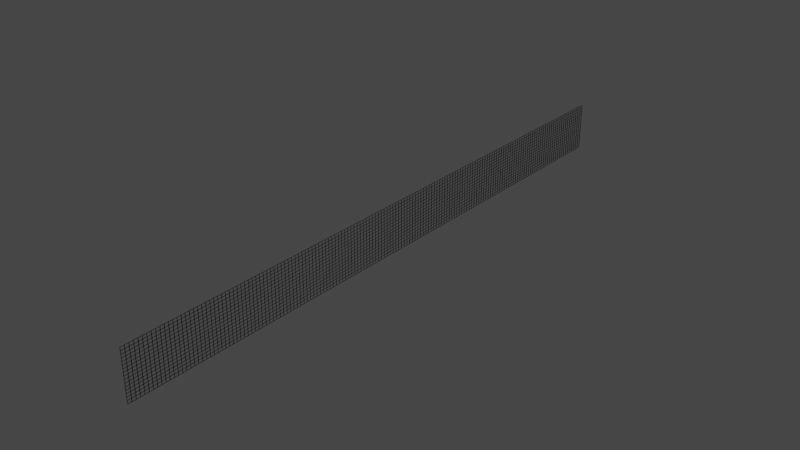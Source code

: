 # Source: tennisNet.blend  (saved by Blender 3.4.6; exported with 4.5.12 LTS)
import bpy
from mathutils import Matrix  # noqa: F401  (used for matrix-valued properties, if any)

bpy.ops.wm.read_factory_settings(use_empty=True)
scene = bpy.context.scene
scene.name = 'Scene'

# ---- collections
col_collection = bpy.data.collections.new('Collection'); scene.collection.children.link(col_collection)

# ---- materials (node trees are filled in below, after node groups)
mat_net = bpy.data.materials.new('net')
mat_net.use_transparent_shadow = False
mat_net.diffuse_color = (0.0, 0.0, 0.0, 1.0)

# ---- node groups
ng_auto_smooth = bpy.data.node_groups.new('Auto Smooth', 'GeometryNodeTree')
_s = ng_auto_smooth.interface.new_socket(name='Geometry', in_out='OUTPUT', socket_type='NodeSocketGeometry')
_s = ng_auto_smooth.interface.new_socket(name='Geometry', in_out='INPUT', socket_type='NodeSocketGeometry')
_s = ng_auto_smooth.interface.new_socket(name='Angle', in_out='INPUT', socket_type='NodeSocketFloat')
_s.subtype = 'ANGLE'
_s.min_value = 0.0
_s.max_value = 3.142
ng_auto_smooth.is_modifier = True
_N = ng_auto_smooth.nodes; _L = ng_auto_smooth.links
n0 = _N.new('NodeGroupOutput'); n0.name = 'Group Output'; n0.location = (480, -100)
n1 = _N.new('NodeGroupInput'); n1.name = 'Group Input'; n1.location = (-420, -300)
n2 = _N.new('NodeGroupInput'); n2.name = 'Group Input.001'; n2.location = (-60, -100)
n3 = _N.new('GeometryNodeSetShadeSmooth'); n3.name = 'Set Shade Smooth'; n3.location = (120, -100)
n3.domain = 'EDGE'
n4 = _N.new('GeometryNodeSetShadeSmooth'); n4.name = 'Set Shade Smooth.001'; n4.location = (300, -100)
n5 = _N.new('GeometryNodeInputMeshEdgeAngle'); n5.name = 'Edge Angle'; n5.location = (-420, -220)
n6 = _N.new('GeometryNodeInputEdgeSmooth'); n6.name = 'Is Edge Smooth'; n6.location = (-60, -160)
n7 = _N.new('GeometryNodeInputShadeSmooth'); n7.name = 'Is Face Smooth'; n7.location = (-240, -340)
n8 = _N.new('FunctionNodeBooleanMath'); n8.name = 'Boolean Math'; n8.location = (-60, -220)
n9 = _N.new('FunctionNodeCompare'); n9.name = 'Compare'; n9.location = (-240, -180)
n9.operation = 'LESS_EQUAL'
_L.new(n5.outputs[0], n9.inputs[0])
_L.new(n4.outputs[0], n0.inputs[0])
_L.new(n1.outputs[1], n9.inputs[1])
_L.new(n9.outputs[0], n8.inputs[0])
_L.new(n7.outputs[0], n8.inputs[1])
_L.new(n2.outputs[0], n3.inputs[0])
_L.new(n6.outputs[0], n3.inputs[1])
_L.new(n3.outputs[0], n4.inputs[0])
_L.new(n8.outputs[0], n3.inputs[2])
n0.is_active_output = True

# ---- material node trees

# ---- world
world_world = bpy.data.worlds.new('World'); scene.world = world_world
world_world.use_nodes = True; world_world.node_tree.nodes.clear()
_N = world_world.node_tree.nodes; _L = world_world.node_tree.links
n0 = _N.new('ShaderNodeOutputWorld'); n0.name = 'World Output'; n0.location = (300, 300)
n1 = _N.new('ShaderNodeBackground'); n1.name = 'Background'; n1.location = (10, 300)
n1.inputs[0].default_value = (0.05088, 0.05088, 0.05088, 1.0)
_L.new(n1.outputs[0], n0.inputs[0])
n0.is_active_output = True
world_world.color = (0.05088, 0.05088, 0.05088)
world_world.use_sun_shadow = False
world_world.sun_shadow_jitter_overblur = 0.0

# ---- meshes
me_plane_003 = bpy.data.meshes.new('Plane.003')
me_plane_003.from_pydata([(-1.0, -1.0, 0.0), (-1.0, 1.0, 0.0), (-0.001328, -1.0, 0.0), (-0.001328, 1.0, 0.0), (-1.0, 0.9358, 0.0), (-1.0, 0.8713, 0.0), (-1.0, 0.8067, 0.0), (-1.0, 0.7422, 0.0), (-1.0, 0.6777, 0.0), (-1.0, 0.6132, 0.0), (-1.0, 0.5487, 0.0), (-1.0, 0.4842, 0.0), (-1.0, 0.4196, 0.0), (-1.0, 0.3551, 0.0), (-1.0, 0.2906, 0.0), (-1.0, 0.2261, 0.0), (-1.0, 0.1616, 0.0), (-1.0, 0.09706, 0.0), (-1.0, 0.03254, 0.0), (-1.0, -0.03197, 0.0), (-1.0, -0.09649, 0.0), (-1.0, -0.161, 0.0), (-1.0, -0.2255, 0.0), (-1.0, -0.29, 0.0), (-1.0, -0.3546, 0.0), (-1.0, -0.4191, 0.0), (-1.0, -0.4836, 0.0), (-1.0, -0.5481, 0.0), (-1.0, -0.6126, 0.0), (-1.0, -0.6771, 0.0), (-1.0, -0.7416, 0.0), (-1.0, -0.8062, 0.0), (-1.0, -0.8707, 0.0), (-1.0, -0.9352, 0.0), (-0.001328, -0.9352, 0.0), (-0.001328, -0.8707, 0.0), (-0.001328, -0.8062, 0.0), (-0.001328, -0.7417, 0.0), (-0.001328, -0.6771, 0.0), (-0.001328, -0.6126, 0.0), (-0.001328, -0.5481, 0.0), (-0.001328, -0.4836, 0.0), (-0.001328, -0.4191, 0.0), (-0.001328, -0.3546, 0.0), (-0.001328, -0.29, 0.0), (-0.001328, -0.2255, 0.0), (-0.001328, -0.161, 0.0), (-0.001328, -0.09649, 0.0), (-0.001328, -0.03197, 0.0), (-0.001328, 0.03254, 0.0), (-0.001328, 0.09706, 0.0), (-0.001328, 0.1616, 0.0), (-0.001328, 0.2261, 0.0), (-0.001328, 0.2906, 0.0), (-0.001328, 0.3551, 0.0), (-0.001328, 0.4196, 0.0), (-0.001328, 0.4842, 0.0), (-0.001328, 0.5487, 0.0), (-0.001328, 0.6132, 0.0), (-0.001328, 0.6777, 0.0), (-0.001328, 0.7422, 0.0), (-0.001328, 0.8067, 0.0), (-0.001328, 0.8713, 0.0), (-0.001328, 0.9358, 0.0), (-0.06375, 1.0, 0.0), (-0.1262, 1.0, 0.0), (-0.1886, 1.0, 0.0), (-0.251, 1.0, 0.0), (-0.3134, 1.0, 0.0), (-0.3758, 1.0, 0.0), (-0.4382, 1.0, 0.0), (-0.5007, 1.0, 0.0), (-0.5631, 1.0, 0.0), (-0.6255, 1.0, 0.0), (-0.6879, 1.0, 0.0), (-0.7503, 1.0, 0.0), (-0.8127, 1.0, 0.0), (-0.8752, 1.0, 0.0), (-0.9376, 1.0, 0.0), (-0.9376, -1.0, 0.0), (-0.8752, -1.0, 0.0), (-0.8127, -1.0, 0.0), (-0.7503, -1.0, 0.0), (-0.6879, -1.0, 0.0), (-0.6255, -1.0, 0.0), (-0.5631, -1.0, 0.0), (-0.5007, -1.0, 0.0), (-0.4382, -1.0, 0.0), (-0.3758, -1.0, 0.0), (-0.3134, -1.0, 0.0), (-0.251, -1.0, 0.0), (-0.1886, -1.0, 0.0), (-0.1262, -1.0, 0.0), (-0.06375, -1.0, 0.0), (-0.06375, -0.9352, 0.0), (-0.1262, -0.9352, 0.0), (-0.1886, -0.9352, 0.0), (-0.251, -0.9352, 0.0), (-0.3134, -0.9352, 0.0), (-0.3758, -0.9352, 0.0), (-0.4382, -0.9352, 0.0), (-0.5007, -0.9352, 0.0), (-0.5631, -0.9352, 0.0), (-0.6255, -0.9352, 0.0), (-0.6879, -0.9352, 0.0), (-0.7503, -0.9352, 0.0), (-0.8127, -0.9352, 0.0), (-0.8752, -0.9352, 0.0), (-0.9376, -0.9352, 0.0), (-0.06375, -0.8707, 0.0), (-0.1262, -0.8707, 0.0), (-0.1886, -0.8707, 0.0), (-0.251, -0.8707, 0.0), (-0.3134, -0.8707, 0.0), (-0.3758, -0.8707, 0.0), (-0.4382, -0.8707, 0.0), (-0.5007, -0.8707, 0.0), (-0.5631, -0.8707, 0.0), (-0.6255, -0.8707, 0.0), (-0.6879, -0.8707, 0.0), (-0.7503, -0.8707, 0.0), (-0.8127, -0.8707, 0.0), (-0.8752, -0.8707, 0.0), (-0.9376, -0.8707, 0.0), (-0.06375, -0.8062, 0.0), (-0.1262, -0.8062, 0.0), (-0.1886, -0.8062, 0.0), (-0.251, -0.8062, 0.0), (-0.3134, -0.8062, 0.0), (-0.3758, -0.8062, 0.0), (-0.4382, -0.8062, 0.0), (-0.5007, -0.8062, 0.0), (-0.5631, -0.8062, 0.0), (-0.6255, -0.8062, 0.0), (-0.6879, -0.8062, 0.0), (-0.7503, -0.8062, 0.0), (-0.8127, -0.8062, 0.0), (-0.8752, -0.8062, 0.0), (-0.9376, -0.8062, 0.0), (-0.06375, -0.7417, 0.0), (-0.1262, -0.7417, 0.0), (-0.1886, -0.7417, 0.0), (-0.251, -0.7417, 0.0), (-0.3134, -0.7417, 0.0), (-0.3758, -0.7417, 0.0), (-0.4382, -0.7417, 0.0), (-0.5007, -0.7417, 0.0), (-0.5631, -0.7417, 0.0), (-0.6255, -0.7417, 0.0), (-0.6879, -0.7417, 0.0), (-0.7503, -0.7417, 0.0), (-0.8127, -0.7417, 0.0), (-0.8752, -0.7417, 0.0), (-0.9376, -0.7416, 0.0), (-0.06375, -0.6771, 0.0), (-0.1262, -0.6771, 0.0), (-0.1886, -0.6771, 0.0), (-0.251, -0.6771, 0.0), (-0.3134, -0.6771, 0.0), (-0.3758, -0.6771, 0.0), (-0.4382, -0.6771, 0.0), (-0.5007, -0.6771, 0.0), (-0.5631, -0.6771, 0.0), (-0.6255, -0.6771, 0.0), (-0.6879, -0.6771, 0.0), (-0.7503, -0.6771, 0.0), (-0.8127, -0.6771, 0.0), (-0.8752, -0.6771, 0.0), (-0.9376, -0.6771, 0.0), (-0.06375, -0.6126, 0.0), (-0.1262, -0.6126, 0.0), (-0.1886, -0.6126, 0.0), (-0.251, -0.6126, 0.0), (-0.3134, -0.6126, 0.0), (-0.3758, -0.6126, 0.0), (-0.4382, -0.6126, 0.0), (-0.5007, -0.6126, 0.0), (-0.5631, -0.6126, 0.0), (-0.6255, -0.6126, 0.0), (-0.6879, -0.6126, 0.0), (-0.7503, -0.6126, 0.0), (-0.8127, -0.6126, 0.0), (-0.8752, -0.6126, 0.0), (-0.9376, -0.6126, 0.0), (-0.06375, -0.5481, 0.0), (-0.1262, -0.5481, 0.0), (-0.1886, -0.5481, 0.0), (-0.251, -0.5481, 0.0), (-0.3134, -0.5481, 0.0), (-0.3758, -0.5481, 0.0), (-0.4382, -0.5481, 0.0), (-0.5007, -0.5481, 0.0), (-0.5631, -0.5481, 0.0), (-0.6255, -0.5481, 0.0), (-0.6879, -0.5481, 0.0), (-0.7503, -0.5481, 0.0), (-0.8127, -0.5481, 0.0), (-0.8752, -0.5481, 0.0), (-0.9376, -0.5481, 0.0), (-0.06375, -0.4836, 0.0), (-0.1262, -0.4836, 0.0), (-0.1886, -0.4836, 0.0), (-0.251, -0.4836, 0.0), (-0.3134, -0.4836, 0.0), (-0.3758, -0.4836, 0.0), (-0.4382, -0.4836, 0.0), (-0.5007, -0.4836, 0.0), (-0.5631, -0.4836, 0.0), (-0.6255, -0.4836, 0.0), (-0.6879, -0.4836, 0.0), (-0.7503, -0.4836, 0.0), (-0.8127, -0.4836, 0.0), (-0.8752, -0.4836, 0.0), (-0.9376, -0.4836, 0.0), (-0.06375, -0.4191, 0.0), (-0.1262, -0.4191, 0.0), (-0.1886, -0.4191, 0.0), (-0.251, -0.4191, 0.0), (-0.3134, -0.4191, 0.0), (-0.3758, -0.4191, 0.0), (-0.4382, -0.4191, 0.0), (-0.5007, -0.4191, 0.0), (-0.5631, -0.4191, 0.0), (-0.6255, -0.4191, 0.0), (-0.6879, -0.4191, 0.0), (-0.7503, -0.4191, 0.0), (-0.8127, -0.4191, 0.0), (-0.8752, -0.4191, 0.0), (-0.9376, -0.4191, 0.0), (-0.06375, -0.3546, 0.0), (-0.1262, -0.3546, 0.0), (-0.1886, -0.3546, 0.0), (-0.251, -0.3546, 0.0), (-0.3134, -0.3546, 0.0), (-0.3758, -0.3546, 0.0), (-0.4382, -0.3546, 0.0), (-0.5007, -0.3546, 0.0), (-0.5631, -0.3546, 0.0), (-0.6255, -0.3546, 0.0), (-0.6879, -0.3546, 0.0), (-0.7503, -0.3546, 0.0), (-0.8127, -0.3546, 0.0), (-0.8752, -0.3546, 0.0), (-0.9376, -0.3546, 0.0), (-0.06375, -0.29, 0.0), (-0.1262, -0.29, 0.0), (-0.1886, -0.29, 0.0), (-0.251, -0.29, 0.0), (-0.3134, -0.29, 0.0), (-0.3758, -0.29, 0.0), (-0.4382, -0.29, 0.0), (-0.5007, -0.29, 0.0), (-0.5631, -0.29, 0.0), (-0.6255, -0.29, 0.0), (-0.6879, -0.29, 0.0), (-0.7503, -0.29, 0.0), (-0.8127, -0.29, 0.0), (-0.8752, -0.29, 0.0), (-0.9376, -0.29, 0.0), (-0.06375, -0.2255, 0.0), (-0.1262, -0.2255, 0.0), (-0.1886, -0.2255, 0.0), (-0.251, -0.2255, 0.0), (-0.3134, -0.2255, 0.0), (-0.3758, -0.2255, 0.0), (-0.4382, -0.2255, 0.0), (-0.5007, -0.2255, 0.0), (-0.5631, -0.2255, 0.0), (-0.6255, -0.2255, 0.0), (-0.6879, -0.2255, 0.0), (-0.7503, -0.2255, 0.0), (-0.8127, -0.2255, 0.0), (-0.8752, -0.2255, 0.0), (-0.9376, -0.2255, 0.0), (-0.06375, -0.161, 0.0), (-0.1262, -0.161, 0.0), (-0.1886, -0.161, 0.0), (-0.251, -0.161, 0.0), (-0.3134, -0.161, 0.0), (-0.3758, -0.161, 0.0), (-0.4382, -0.161, 0.0), (-0.5007, -0.161, 0.0), (-0.5631, -0.161, 0.0), (-0.6255, -0.161, 0.0), (-0.6879, -0.161, 0.0), (-0.7503, -0.161, 0.0), (-0.8127, -0.161, 0.0), (-0.8752, -0.161, 0.0), (-0.9376, -0.161, 0.0), (-0.06375, -0.09649, 0.0), (-0.1262, -0.09649, 0.0), (-0.1886, -0.09649, 0.0), (-0.251, -0.09649, 0.0), (-0.3134, -0.09649, 0.0), (-0.3758, -0.09649, 0.0), (-0.4382, -0.09649, 0.0), (-0.5007, -0.09649, 0.0), (-0.5631, -0.09649, 0.0), (-0.6255, -0.09649, 0.0), (-0.6879, -0.09649, 0.0), (-0.7503, -0.09649, 0.0), (-0.8127, -0.09649, 0.0), (-0.8752, -0.09649, 0.0), (-0.9376, -0.09649, 0.0), (-0.06375, -0.03197, 0.0), (-0.1262, -0.03197, 0.0), (-0.1886, -0.03197, 0.0), (-0.251, -0.03197, 0.0), (-0.3134, -0.03197, 0.0), (-0.3758, -0.03197, 0.0), (-0.4382, -0.03197, 0.0), (-0.5007, -0.03197, 0.0), (-0.5631, -0.03197, 0.0), (-0.6255, -0.03197, 0.0), (-0.6879, -0.03197, 0.0), (-0.7503, -0.03197, 0.0), (-0.8127, -0.03197, 0.0), (-0.8752, -0.03197, 0.0), (-0.9376, -0.03197, 0.0), (-0.06375, 0.03254, 0.0), (-0.1262, 0.03254, 0.0), (-0.1886, 0.03254, 0.0), (-0.251, 0.03254, 0.0), (-0.3134, 0.03254, 0.0), (-0.3758, 0.03254, 0.0), (-0.4382, 0.03254, 0.0), (-0.5007, 0.03254, 0.0), (-0.5631, 0.03254, 0.0), (-0.6255, 0.03254, 0.0), (-0.6879, 0.03254, 0.0), (-0.7503, 0.03254, 0.0), (-0.8127, 0.03254, 0.0), (-0.8752, 0.03254, 0.0), (-0.9376, 0.03254, 0.0), (-0.06375, 0.09706, 0.0), (-0.1262, 0.09706, 0.0), (-0.1886, 0.09706, 0.0), (-0.251, 0.09706, 0.0), (-0.3134, 0.09706, 0.0), (-0.3758, 0.09706, 0.0), (-0.4382, 0.09706, 0.0), (-0.5007, 0.09706, 0.0), (-0.5631, 0.09706, 0.0), (-0.6255, 0.09706, 0.0), (-0.6879, 0.09706, 0.0), (-0.7503, 0.09706, 0.0), (-0.8127, 0.09706, 0.0), (-0.8752, 0.09706, 0.0), (-0.9376, 0.09706, 0.0), (-0.06375, 0.1616, 0.0), (-0.1262, 0.1616, 0.0), (-0.1886, 0.1616, 0.0), (-0.251, 0.1616, 0.0), (-0.3134, 0.1616, 0.0), (-0.3758, 0.1616, 0.0), (-0.4382, 0.1616, 0.0), (-0.5007, 0.1616, 0.0), (-0.5631, 0.1616, 0.0), (-0.6255, 0.1616, 0.0), (-0.6879, 0.1616, 0.0), (-0.7503, 0.1616, 0.0), (-0.8127, 0.1616, 0.0), (-0.8752, 0.1616, 0.0), (-0.9376, 0.1616, 0.0), (-0.06375, 0.2261, 0.0), (-0.1262, 0.2261, 0.0), (-0.1886, 0.2261, 0.0), (-0.251, 0.2261, 0.0), (-0.3134, 0.2261, 0.0), (-0.3758, 0.2261, 0.0), (-0.4382, 0.2261, 0.0), (-0.5007, 0.2261, 0.0), (-0.5631, 0.2261, 0.0), (-0.6255, 0.2261, 0.0), (-0.6879, 0.2261, 0.0), (-0.7503, 0.2261, 0.0), (-0.8127, 0.2261, 0.0), (-0.8752, 0.2261, 0.0), (-0.9376, 0.2261, 0.0), (-0.06375, 0.2906, 0.0), (-0.1262, 0.2906, 0.0), (-0.1886, 0.2906, 0.0), (-0.251, 0.2906, 0.0), (-0.3134, 0.2906, 0.0), (-0.3758, 0.2906, 0.0), (-0.4382, 0.2906, 0.0), (-0.5007, 0.2906, 0.0), (-0.5631, 0.2906, 0.0), (-0.6255, 0.2906, 0.0), (-0.6879, 0.2906, 0.0), (-0.7503, 0.2906, 0.0), (-0.8127, 0.2906, 0.0), (-0.8752, 0.2906, 0.0), (-0.9376, 0.2906, 0.0), (-0.06375, 0.3551, 0.0), (-0.1262, 0.3551, 0.0), (-0.1886, 0.3551, 0.0), (-0.251, 0.3551, 0.0), (-0.3134, 0.3551, 0.0), (-0.3758, 0.3551, 0.0), (-0.4382, 0.3551, 0.0), (-0.5007, 0.3551, 0.0), (-0.5631, 0.3551, 0.0), (-0.6255, 0.3551, 0.0), (-0.6879, 0.3551, 0.0), (-0.7503, 0.3551, 0.0), (-0.8127, 0.3551, 0.0), (-0.8752, 0.3551, 0.0), (-0.9376, 0.3551, 0.0), (-0.06375, 0.4196, 0.0), (-0.1262, 0.4196, 0.0), (-0.1886, 0.4196, 0.0), (-0.251, 0.4196, 0.0), (-0.3134, 0.4196, 0.0), (-0.3758, 0.4196, 0.0), (-0.4382, 0.4196, 0.0), (-0.5007, 0.4196, 0.0), (-0.5631, 0.4196, 0.0), (-0.6255, 0.4196, 0.0), (-0.6879, 0.4196, 0.0), (-0.7503, 0.4196, 0.0), (-0.8127, 0.4196, 0.0), (-0.8752, 0.4196, 0.0), (-0.9376, 0.4196, 0.0), (-0.06375, 0.4842, 0.0), (-0.1262, 0.4842, 0.0), (-0.1886, 0.4842, 0.0), (-0.251, 0.4842, 0.0), (-0.3134, 0.4842, 0.0), (-0.3758, 0.4842, 0.0), (-0.4382, 0.4842, 0.0), (-0.5007, 0.4842, 0.0), (-0.5631, 0.4842, 0.0), (-0.6255, 0.4842, 0.0), (-0.6879, 0.4842, 0.0), (-0.7503, 0.4842, 0.0), (-0.8127, 0.4842, 0.0), (-0.8752, 0.4842, 0.0), (-0.9376, 0.4842, 0.0), (-0.06375, 0.5487, 0.0), (-0.1262, 0.5487, 0.0), (-0.1886, 0.5487, 0.0), (-0.251, 0.5487, 0.0), (-0.3134, 0.5487, 0.0), (-0.3758, 0.5487, 0.0), (-0.4382, 0.5487, 0.0), (-0.5007, 0.5487, 0.0), (-0.5631, 0.5487, 0.0), (-0.6255, 0.5487, 0.0), (-0.6879, 0.5487, 0.0), (-0.7503, 0.5487, 0.0), (-0.8127, 0.5487, 0.0), (-0.8752, 0.5487, 0.0), (-0.9376, 0.5487, 0.0), (-0.06375, 0.6132, 0.0), (-0.1262, 0.6132, 0.0), (-0.1886, 0.6132, 0.0), (-0.251, 0.6132, 0.0), (-0.3134, 0.6132, 0.0), (-0.3758, 0.6132, 0.0), (-0.4382, 0.6132, 0.0), (-0.5007, 0.6132, 0.0), (-0.5631, 0.6132, 0.0), (-0.6255, 0.6132, 0.0), (-0.6879, 0.6132, 0.0), (-0.7503, 0.6132, 0.0), (-0.8127, 0.6132, 0.0), (-0.8752, 0.6132, 0.0), (-0.9376, 0.6132, 0.0), (-0.06375, 0.6777, 0.0), (-0.1262, 0.6777, 0.0), (-0.1886, 0.6777, 0.0), (-0.251, 0.6777, 0.0), (-0.3134, 0.6777, 0.0), (-0.3758, 0.6777, 0.0), (-0.4382, 0.6777, 0.0), (-0.5007, 0.6777, 0.0), (-0.5631, 0.6777, 0.0), (-0.6255, 0.6777, 0.0), (-0.6879, 0.6777, 0.0), (-0.7503, 0.6777, 0.0), (-0.8127, 0.6777, 0.0), (-0.8752, 0.6777, 0.0), (-0.9376, 0.6777, 0.0), (-0.06375, 0.7422, 0.0), (-0.1262, 0.7422, 0.0), (-0.1886, 0.7422, 0.0), (-0.251, 0.7422, 0.0), (-0.3134, 0.7422, 0.0), (-0.3758, 0.7422, 0.0), (-0.4382, 0.7422, 0.0), (-0.5007, 0.7422, 0.0), (-0.5631, 0.7422, 0.0), (-0.6255, 0.7422, 0.0), (-0.6879, 0.7422, 0.0), (-0.7503, 0.7422, 0.0), (-0.8127, 0.7422, 0.0), (-0.8752, 0.7422, 0.0), (-0.9376, 0.7422, 0.0), (-0.06375, 0.8067, 0.0), (-0.1262, 0.8067, 0.0), (-0.1886, 0.8067, 0.0), (-0.251, 0.8067, 0.0), (-0.3134, 0.8067, 0.0), (-0.3758, 0.8067, 0.0), (-0.4382, 0.8067, 0.0), (-0.5007, 0.8067, 0.0), (-0.5631, 0.8067, 0.0), (-0.6255, 0.8067, 0.0), (-0.6879, 0.8067, 0.0), (-0.7503, 0.8067, 0.0), (-0.8127, 0.8067, 0.0), (-0.8752, 0.8067, 0.0), (-0.9376, 0.8067, 0.0), (-0.06375, 0.8713, 0.0), (-0.1262, 0.8713, 0.0), (-0.1886, 0.8713, 0.0), (-0.251, 0.8713, 0.0), (-0.3134, 0.8713, 0.0), (-0.3758, 0.8713, 0.0), (-0.4382, 0.8713, 0.0), (-0.5007, 0.8713, 0.0), (-0.5631, 0.8713, 0.0), (-0.6255, 0.8713, 0.0), (-0.6879, 0.8713, 0.0), (-0.7503, 0.8713, 0.0), (-0.8127, 0.8713, 0.0), (-0.8752, 0.8713, 0.0), (-0.9376, 0.8713, 0.0), (-0.06375, 0.9358, 0.0), (-0.1262, 0.9358, 0.0), (-0.1886, 0.9358, 0.0), (-0.251, 0.9358, 0.0), (-0.3134, 0.9358, 0.0), (-0.3758, 0.9358, 0.0), (-0.4382, 0.9358, 0.0), (-0.5007, 0.9358, 0.0), (-0.5631, 0.9358, 0.0), (-0.6255, 0.9358, 0.0), (-0.6879, 0.9358, 0.0), (-0.7503, 0.9358, 0.0), (-0.8127, 0.9358, 0.0), (-0.8752, 0.9358, 0.0), (-0.9376, 0.9358, 0.0)], [], [(529, 63, 3, 64), (93, 2, 34, 94), (94, 34, 35, 109), (109, 35, 36, 124), (124, 36, 37, 139), (139, 37, 38, 154), (154, 38, 39, 169), (169, 39, 40, 184), (184, 40, 41, 199), (199, 41, 42, 214), (214, 42, 43, 229), (229, 43, 44, 244), (244, 44, 45, 259), (259, 45, 46, 274), (274, 46, 47, 289), (289, 47, 48, 304), (304, 48, 49, 319), (319, 49, 50, 334), (334, 50, 51, 349), (349, 51, 52, 364), (364, 52, 53, 379), (379, 53, 54, 394), (394, 54, 55, 409), (409, 55, 56, 424), (424, 56, 57, 439), (439, 57, 58, 454), (454, 58, 59, 469), (469, 59, 60, 484), (484, 60, 61, 499), (499, 61, 62, 514), (514, 62, 63, 529), (5, 528, 543, 4), (528, 527, 542, 543), (527, 526, 541, 542), (526, 525, 540, 541), (525, 524, 539, 540), (524, 523, 538, 539), (523, 522, 537, 538), (522, 521, 536, 537), (521, 520, 535, 536), (520, 519, 534, 535), (519, 518, 533, 534), (518, 517, 532, 533), (517, 516, 531, 532), (516, 515, 530, 531), (515, 514, 529, 530), (6, 513, 528, 5), (513, 512, 527, 528), (512, 511, 526, 527), (511, 510, 525, 526), (510, 509, 524, 525), (509, 508, 523, 524), (508, 507, 522, 523), (507, 506, 521, 522), (506, 505, 520, 521), (505, 504, 519, 520), (504, 503, 518, 519), (503, 502, 517, 518), (502, 501, 516, 517), (501, 500, 515, 516), (500, 499, 514, 515), (7, 498, 513, 6), (498, 497, 512, 513), (497, 496, 511, 512), (496, 495, 510, 511), (495, 494, 509, 510), (494, 493, 508, 509), (493, 492, 507, 508), (492, 491, 506, 507), (491, 490, 505, 506), (490, 489, 504, 505), (489, 488, 503, 504), (488, 487, 502, 503), (487, 486, 501, 502), (486, 485, 500, 501), (485, 484, 499, 500), (8, 483, 498, 7), (483, 482, 497, 498), (482, 481, 496, 497), (481, 480, 495, 496), (480, 479, 494, 495), (479, 478, 493, 494), (478, 477, 492, 493), (477, 476, 491, 492), (476, 475, 490, 491), (475, 474, 489, 490), (474, 473, 488, 489), (473, 472, 487, 488), (472, 471, 486, 487), (471, 470, 485, 486), (470, 469, 484, 485), (9, 468, 483, 8), (468, 467, 482, 483), (467, 466, 481, 482), (466, 465, 480, 481), (465, 464, 479, 480), (464, 463, 478, 479), (463, 462, 477, 478), (462, 461, 476, 477), (461, 460, 475, 476), (460, 459, 474, 475), (459, 458, 473, 474), (458, 457, 472, 473), (457, 456, 471, 472), (456, 455, 470, 471), (455, 454, 469, 470), (10, 453, 468, 9), (453, 452, 467, 468), (452, 451, 466, 467), (451, 450, 465, 466), (450, 449, 464, 465), (449, 448, 463, 464), (448, 447, 462, 463), (447, 446, 461, 462), (446, 445, 460, 461), (445, 444, 459, 460), (444, 443, 458, 459), (443, 442, 457, 458), (442, 441, 456, 457), (441, 440, 455, 456), (440, 439, 454, 455), (11, 438, 453, 10), (438, 437, 452, 453), (437, 436, 451, 452), (436, 435, 450, 451), (435, 434, 449, 450), (434, 433, 448, 449), (433, 432, 447, 448), (432, 431, 446, 447), (431, 430, 445, 446), (430, 429, 444, 445), (429, 428, 443, 444), (428, 427, 442, 443), (427, 426, 441, 442), (426, 425, 440, 441), (425, 424, 439, 440), (12, 423, 438, 11), (423, 422, 437, 438), (422, 421, 436, 437), (421, 420, 435, 436), (420, 419, 434, 435), (419, 418, 433, 434), (418, 417, 432, 433), (417, 416, 431, 432), (416, 415, 430, 431), (415, 414, 429, 430), (414, 413, 428, 429), (413, 412, 427, 428), (412, 411, 426, 427), (411, 410, 425, 426), (410, 409, 424, 425), (13, 408, 423, 12), (408, 407, 422, 423), (407, 406, 421, 422), (406, 405, 420, 421), (405, 404, 419, 420), (404, 403, 418, 419), (403, 402, 417, 418), (402, 401, 416, 417), (401, 400, 415, 416), (400, 399, 414, 415), (399, 398, 413, 414), (398, 397, 412, 413), (397, 396, 411, 412), (396, 395, 410, 411), (395, 394, 409, 410), (14, 393, 408, 13), (393, 392, 407, 408), (392, 391, 406, 407), (391, 390, 405, 406), (390, 389, 404, 405), (389, 388, 403, 404), (388, 387, 402, 403), (387, 386, 401, 402), (386, 385, 400, 401), (385, 384, 399, 400), (384, 383, 398, 399), (383, 382, 397, 398), (382, 381, 396, 397), (381, 380, 395, 396), (380, 379, 394, 395), (15, 378, 393, 14), (378, 377, 392, 393), (377, 376, 391, 392), (376, 375, 390, 391), (375, 374, 389, 390), (374, 373, 388, 389), (373, 372, 387, 388), (372, 371, 386, 387), (371, 370, 385, 386), (370, 369, 384, 385), (369, 368, 383, 384), (368, 367, 382, 383), (367, 366, 381, 382), (366, 365, 380, 381), (365, 364, 379, 380), (16, 363, 378, 15), (363, 362, 377, 378), (362, 361, 376, 377), (361, 360, 375, 376), (360, 359, 374, 375), (359, 358, 373, 374), (358, 357, 372, 373), (357, 356, 371, 372), (356, 355, 370, 371), (355, 354, 369, 370), (354, 353, 368, 369), (353, 352, 367, 368), (352, 351, 366, 367), (351, 350, 365, 366), (350, 349, 364, 365), (17, 348, 363, 16), (348, 347, 362, 363), (347, 346, 361, 362), (346, 345, 360, 361), (345, 344, 359, 360), (344, 343, 358, 359), (343, 342, 357, 358), (342, 341, 356, 357), (341, 340, 355, 356), (340, 339, 354, 355), (339, 338, 353, 354), (338, 337, 352, 353), (337, 336, 351, 352), (336, 335, 350, 351), (335, 334, 349, 350), (18, 333, 348, 17), (333, 332, 347, 348), (332, 331, 346, 347), (331, 330, 345, 346), (330, 329, 344, 345), (329, 328, 343, 344), (328, 327, 342, 343), (327, 326, 341, 342), (326, 325, 340, 341), (325, 324, 339, 340), (324, 323, 338, 339), (323, 322, 337, 338), (322, 321, 336, 337), (321, 320, 335, 336), (320, 319, 334, 335), (19, 318, 333, 18), (318, 317, 332, 333), (317, 316, 331, 332), (316, 315, 330, 331), (315, 314, 329, 330), (314, 313, 328, 329), (313, 312, 327, 328), (312, 311, 326, 327), (311, 310, 325, 326), (310, 309, 324, 325), (309, 308, 323, 324), (308, 307, 322, 323), (307, 306, 321, 322), (306, 305, 320, 321), (305, 304, 319, 320), (20, 303, 318, 19), (303, 302, 317, 318), (302, 301, 316, 317), (301, 300, 315, 316), (300, 299, 314, 315), (299, 298, 313, 314), (298, 297, 312, 313), (297, 296, 311, 312), (296, 295, 310, 311), (295, 294, 309, 310), (294, 293, 308, 309), (293, 292, 307, 308), (292, 291, 306, 307), (291, 290, 305, 306), (290, 289, 304, 305), (21, 288, 303, 20), (288, 287, 302, 303), (287, 286, 301, 302), (286, 285, 300, 301), (285, 284, 299, 300), (284, 283, 298, 299), (283, 282, 297, 298), (282, 281, 296, 297), (281, 280, 295, 296), (280, 279, 294, 295), (279, 278, 293, 294), (278, 277, 292, 293), (277, 276, 291, 292), (276, 275, 290, 291), (275, 274, 289, 290), (22, 273, 288, 21), (273, 272, 287, 288), (272, 271, 286, 287), (271, 270, 285, 286), (270, 269, 284, 285), (269, 268, 283, 284), (268, 267, 282, 283), (267, 266, 281, 282), (266, 265, 280, 281), (265, 264, 279, 280), (264, 263, 278, 279), (263, 262, 277, 278), (262, 261, 276, 277), (261, 260, 275, 276), (260, 259, 274, 275), (23, 258, 273, 22), (258, 257, 272, 273), (257, 256, 271, 272), (256, 255, 270, 271), (255, 254, 269, 270), (254, 253, 268, 269), (253, 252, 267, 268), (252, 251, 266, 267), (251, 250, 265, 266), (250, 249, 264, 265), (249, 248, 263, 264), (248, 247, 262, 263), (247, 246, 261, 262), (246, 245, 260, 261), (245, 244, 259, 260), (24, 243, 258, 23), (243, 242, 257, 258), (242, 241, 256, 257), (241, 240, 255, 256), (240, 239, 254, 255), (239, 238, 253, 254), (238, 237, 252, 253), (237, 236, 251, 252), (236, 235, 250, 251), (235, 234, 249, 250), (234, 233, 248, 249), (233, 232, 247, 248), (232, 231, 246, 247), (231, 230, 245, 246), (230, 229, 244, 245), (25, 228, 243, 24), (228, 227, 242, 243), (227, 226, 241, 242), (226, 225, 240, 241), (225, 224, 239, 240), (224, 223, 238, 239), (223, 222, 237, 238), (222, 221, 236, 237), (221, 220, 235, 236), (220, 219, 234, 235), (219, 218, 233, 234), (218, 217, 232, 233), (217, 216, 231, 232), (216, 215, 230, 231), (215, 214, 229, 230), (26, 213, 228, 25), (213, 212, 227, 228), (212, 211, 226, 227), (211, 210, 225, 226), (210, 209, 224, 225), (209, 208, 223, 224), (208, 207, 222, 223), (207, 206, 221, 222), (206, 205, 220, 221), (205, 204, 219, 220), (204, 203, 218, 219), (203, 202, 217, 218), (202, 201, 216, 217), (201, 200, 215, 216), (200, 199, 214, 215), (27, 198, 213, 26), (198, 197, 212, 213), (197, 196, 211, 212), (196, 195, 210, 211), (195, 194, 209, 210), (194, 193, 208, 209), (193, 192, 207, 208), (192, 191, 206, 207), (191, 190, 205, 206), (190, 189, 204, 205), (189, 188, 203, 204), (188, 187, 202, 203), (187, 186, 201, 202), (186, 185, 200, 201), (185, 184, 199, 200), (28, 183, 198, 27), (183, 182, 197, 198), (182, 181, 196, 197), (181, 180, 195, 196), (180, 179, 194, 195), (179, 178, 193, 194), (178, 177, 192, 193), (177, 176, 191, 192), (176, 175, 190, 191), (175, 174, 189, 190), (174, 173, 188, 189), (173, 172, 187, 188), (172, 171, 186, 187), (171, 170, 185, 186), (170, 169, 184, 185), (29, 168, 183, 28), (168, 167, 182, 183), (167, 166, 181, 182), (166, 165, 180, 181), (165, 164, 179, 180), (164, 163, 178, 179), (163, 162, 177, 178), (162, 161, 176, 177), (161, 160, 175, 176), (160, 159, 174, 175), (159, 158, 173, 174), (158, 157, 172, 173), (157, 156, 171, 172), (156, 155, 170, 171), (155, 154, 169, 170), (30, 153, 168, 29), (153, 152, 167, 168), (152, 151, 166, 167), (151, 150, 165, 166), (150, 149, 164, 165), (149, 148, 163, 164), (148, 147, 162, 163), (147, 146, 161, 162), (146, 145, 160, 161), (145, 144, 159, 160), (144, 143, 158, 159), (143, 142, 157, 158), (142, 141, 156, 157), (141, 140, 155, 156), (140, 139, 154, 155), (31, 138, 153, 30), (138, 137, 152, 153), (137, 136, 151, 152), (136, 135, 150, 151), (135, 134, 149, 150), (134, 133, 148, 149), (133, 132, 147, 148), (132, 131, 146, 147), (131, 130, 145, 146), (130, 129, 144, 145), (129, 128, 143, 144), (128, 127, 142, 143), (127, 126, 141, 142), (126, 125, 140, 141), (125, 124, 139, 140), (32, 123, 138, 31), (123, 122, 137, 138), (122, 121, 136, 137), (121, 120, 135, 136), (120, 119, 134, 135), (119, 118, 133, 134), (118, 117, 132, 133), (117, 116, 131, 132), (116, 115, 130, 131), (115, 114, 129, 130), (114, 113, 128, 129), (113, 112, 127, 128), (112, 111, 126, 127), (111, 110, 125, 126), (110, 109, 124, 125), (33, 108, 123, 32), (108, 107, 122, 123), (107, 106, 121, 122), (106, 105, 120, 121), (105, 104, 119, 120), (104, 103, 118, 119), (103, 102, 117, 118), (102, 101, 116, 117), (101, 100, 115, 116), (100, 99, 114, 115), (99, 98, 113, 114), (98, 97, 112, 113), (97, 96, 111, 112), (96, 95, 110, 111), (95, 94, 109, 110), (0, 79, 108, 33), (79, 80, 107, 108), (80, 81, 106, 107), (81, 82, 105, 106), (82, 83, 104, 105), (83, 84, 103, 104), (84, 85, 102, 103), (85, 86, 101, 102), (86, 87, 100, 101), (87, 88, 99, 100), (88, 89, 98, 99), (89, 90, 97, 98), (90, 91, 96, 97), (91, 92, 95, 96), (92, 93, 94, 95), (4, 543, 78, 1), (543, 542, 77, 78), (542, 541, 76, 77), (541, 540, 75, 76), (540, 539, 74, 75), (539, 538, 73, 74), (538, 537, 72, 73), (537, 536, 71, 72), (536, 535, 70, 71), (535, 534, 69, 70), (534, 533, 68, 69), (533, 532, 67, 68), (532, 531, 66, 67), (531, 530, 65, 66), (530, 529, 64, 65)])
me_plane_003.polygons.foreach_set('use_smooth', [True] * 496)
_uv = me_plane_003.uv_layers.new(name='UVMap')
_uv.uv.foreach_set('vector', [0.4681, 0.9679, 0.4993, 0.9679, 0.4993, 1.0, 0.4681, 1.0, 0.4681, 0.0, 0.4993, 0.0, 0.4993, 0.0324, 0.4681, 0.0324, 0.4681, 0.0324, 0.4993, 0.0324, 0.4993, 0.06466, 0.4681, 0.06466, 0.4681, 0.06466, 0.4993, 0.06466, 0.4993, 0.09692, 0.4681, 0.09692, 0.4681, 0.09692, 0.4993, 0.09692, 0.4993, 0.1292, 0.4681, 0.1292, 0.4681, 0.1292, 0.4993, 0.1292, 0.4993, 0.1614, 0.4681, 0.1614, 0.4681, 0.1614, 0.4993, 0.1614, 0.4993, 0.1937, 0.4681, 0.1937, 0.4681, 0.1937, 0.4993, 0.1937, 0.4993, 0.2259, 0.4681, 0.2259, 0.4681, 0.2259, 0.4993, 0.2259, 0.4993, 0.2582, 0.4681, 0.2582, 0.4681, 0.2582, 0.4993, 0.2582, 0.4993, 0.2905, 0.4681, 0.2905, 0.4681, 0.2905, 0.4993, 0.2905, 0.4993, 0.3227, 0.4681, 0.3227, 0.4681, 0.3227, 0.4993, 0.3227, 0.4993, 0.355, 0.4681, 0.355, 0.4681, 0.355, 0.4993, 0.355, 0.4993, 0.3872, 0.4681, 0.3872, 0.4681, 0.3872, 0.4993, 0.3872, 0.4993, 0.4195, 0.4681, 0.4195, 0.4681, 0.4195, 0.4993, 0.4195, 0.4993, 0.4518, 0.4681, 0.4518, 0.4681, 0.4518, 0.4993, 0.4518, 0.4993, 0.484, 0.4681, 0.484, 0.4681, 0.484, 0.4993, 0.484, 0.4993, 0.5163, 0.4681, 0.5163, 0.4681, 0.5163, 0.4993, 0.5163, 0.4993, 0.5485, 0.4681, 0.5485, 0.4681, 0.5485, 0.4993, 0.5485, 0.4993, 0.5808, 0.4681, 0.5808, 0.4681, 0.5808, 0.4993, 0.5808, 0.4993, 0.613, 0.4681, 0.613, 0.4681, 0.613, 0.4993, 0.613, 0.4993, 0.6453, 0.4681, 0.6453, 0.4681, 0.6453, 0.4993, 0.6453, 0.4993, 0.6776, 0.4681, 0.6776, 0.4681, 0.6776, 0.4993, 0.6776, 0.4993, 0.7098, 0.4681, 0.7098, 0.4681, 0.7098, 0.4993, 0.7098, 0.4993, 0.7421, 0.4681, 0.7421, 0.4681, 0.7421, 0.4993, 0.7421, 0.4993, 0.7743, 0.4681, 0.7743, 0.4681, 0.7743, 0.4993, 0.7743, 0.4993, 0.8066, 0.4681, 0.8066, 0.4681, 0.8066, 0.4993, 0.8066, 0.4993, 0.8389, 0.4681, 0.8389, 0.4681, 0.8389, 0.4993, 0.8389, 0.4993, 0.8711, 0.4681, 0.8711, 0.4681, 0.8711, 0.4993, 0.8711, 0.4993, 0.9034, 0.4681, 0.9034, 0.4681, 0.9034, 0.4993, 0.9034, 0.4993, 0.9356, 0.4681, 0.9356, 0.4681, 0.9356, 0.4993, 0.9356, 0.4993, 0.9679, 0.4681, 0.9679, -7.276e-12, 0.9356, 0.03121, 0.9356, 0.03121, 0.9679, 0.0, 0.9679, 0.03121, 0.9356, 0.06242, 0.9356, 0.06242, 0.9679, 0.03121, 0.9679, 0.06242, 0.9356, 0.09363, 0.9356, 0.09363, 0.9679, 0.06242, 0.9679, 0.09363, 0.9356, 0.1248, 0.9356, 0.1248, 0.9679, 0.09363, 0.9679, 0.1248, 0.9356, 0.156, 0.9356, 0.156, 0.9679, 0.1248, 0.9679, 0.156, 0.9356, 0.1873, 0.9356, 0.1873, 0.9679, 0.156, 0.9679, 0.1873, 0.9356, 0.2185, 0.9356, 0.2185, 0.9679, 0.1873, 0.9679, 0.2185, 0.9356, 0.2497, 0.9356, 0.2497, 0.9679, 0.2185, 0.9679, 0.2497, 0.9356, 0.2809, 0.9356, 0.2809, 0.9679, 0.2497, 0.9679, 0.2809, 0.9356, 0.3121, 0.9356, 0.3121, 0.9679, 0.2809, 0.9679, 0.3121, 0.9356, 0.3433, 0.9356, 0.3433, 0.9679, 0.3121, 0.9679, 0.3433, 0.9356, 0.3745, 0.9356, 0.3745, 0.9679, 0.3433, 0.9679, 0.3745, 0.9356, 0.4057, 0.9356, 0.4057, 0.9679, 0.3745, 0.9679, 0.4057, 0.9356, 0.4369, 0.9356, 0.4369, 0.9679, 0.4057, 0.9679, 0.4369, 0.9356, 0.4681, 0.9356, 0.4681, 0.9679, 0.4369, 0.9679, 7.276e-12, 0.9034, 0.03121, 0.9034, 0.03121, 0.9356, -7.276e-12, 0.9356, 0.03121, 0.9034, 0.06242, 0.9034, 0.06242, 0.9356, 0.03121, 0.9356, 0.06242, 0.9034, 0.09363, 0.9034, 0.09363, 0.9356, 0.06242, 0.9356, 0.09363, 0.9034, 0.1248, 0.9034, 0.1248, 0.9356, 0.09363, 0.9356, 0.1248, 0.9034, 0.156, 0.9034, 0.156, 0.9356, 0.1248, 0.9356, 0.156, 0.9034, 0.1873, 0.9034, 0.1873, 0.9356, 0.156, 0.9356, 0.1873, 0.9034, 0.2185, 0.9034, 0.2185, 0.9356, 0.1873, 0.9356, 0.2185, 0.9034, 0.2497, 0.9034, 0.2497, 0.9356, 0.2185, 0.9356, 0.2497, 0.9034, 0.2809, 0.9034, 0.2809, 0.9356, 0.2497, 0.9356, 0.2809, 0.9034, 0.3121, 0.9034, 0.3121, 0.9356, 0.2809, 0.9356, 0.3121, 0.9034, 0.3433, 0.9034, 0.3433, 0.9356, 0.3121, 0.9356, 0.3433, 0.9034, 0.3745, 0.9034, 0.3745, 0.9356, 0.3433, 0.9356, 0.3745, 0.9034, 0.4057, 0.9034, 0.4057, 0.9356, 0.3745, 0.9356, 0.4057, 0.9034, 0.4369, 0.9034, 0.4369, 0.9356, 0.4057, 0.9356, 0.4369, 0.9034, 0.4681, 0.9034, 0.4681, 0.9356, 0.4369, 0.9356, 0.0, 0.8711, 0.03121, 0.8711, 0.03121, 0.9034, 7.276e-12, 0.9034, 0.03121, 0.8711, 0.06242, 0.8711, 0.06242, 0.9034, 0.03121, 0.9034, 0.06242, 0.8711, 0.09363, 0.8711, 0.09363, 0.9034, 0.06242, 0.9034, 0.09363, 0.8711, 0.1248, 0.8711, 0.1248, 0.9034, 0.09363, 0.9034, 0.1248, 0.8711, 0.156, 0.8711, 0.156, 0.9034, 0.1248, 0.9034, 0.156, 0.8711, 0.1873, 0.8711, 0.1873, 0.9034, 0.156, 0.9034, 0.1873, 0.8711, 0.2185, 0.8711, 0.2185, 0.9034, 0.1873, 0.9034, 0.2185, 0.8711, 0.2497, 0.8711, 0.2497, 0.9034, 0.2185, 0.9034, 0.2497, 0.8711, 0.2809, 0.8711, 0.2809, 0.9034, 0.2497, 0.9034, 0.2809, 0.8711, 0.3121, 0.8711, 0.3121, 0.9034, 0.2809, 0.9034, 0.3121, 0.8711, 0.3433, 0.8711, 0.3433, 0.9034, 0.3121, 0.9034, 0.3433, 0.8711, 0.3745, 0.8711, 0.3745, 0.9034, 0.3433, 0.9034, 0.3745, 0.8711, 0.4057, 0.8711, 0.4057, 0.9034, 0.3745, 0.9034, 0.4057, 0.8711, 0.4369, 0.8711, 0.4369, 0.9034, 0.4057, 0.9034, 0.4369, 0.8711, 0.4681, 0.8711, 0.4681, 0.9034, 0.4369, 0.9034, -7.276e-12, 0.8389, 0.03121, 0.8389, 0.03121, 0.8711, 0.0, 0.8711, 0.03121, 0.8389, 0.06242, 0.8389, 0.06242, 0.8711, 0.03121, 0.8711, 0.06242, 0.8389, 0.09363, 0.8389, 0.09363, 0.8711, 0.06242, 0.8711, 0.09363, 0.8389, 0.1248, 0.8389, 0.1248, 0.8711, 0.09363, 0.8711, 0.1248, 0.8389, 0.156, 0.8389, 0.156, 0.8711, 0.1248, 0.8711, 0.156, 0.8389, 0.1873, 0.8389, 0.1873, 0.8711, 0.156, 0.8711, 0.1873, 0.8389, 0.2185, 0.8389, 0.2185, 0.8711, 0.1873, 0.8711, 0.2185, 0.8389, 0.2497, 0.8389, 0.2497, 0.8711, 0.2185, 0.8711, 0.2497, 0.8389, 0.2809, 0.8389, 0.2809, 0.8711, 0.2497, 0.8711, 0.2809, 0.8389, 0.3121, 0.8389, 0.3121, 0.8711, 0.2809, 0.8711, 0.3121, 0.8389, 0.3433, 0.8389, 0.3433, 0.8711, 0.3121, 0.8711, 0.3433, 0.8389, 0.3745, 0.8389, 0.3745, 0.8711, 0.3433, 0.8711, 0.3745, 0.8389, 0.4057, 0.8389, 0.4057, 0.8711, 0.3745, 0.8711, 0.4057, 0.8389, 0.4369, 0.8389, 0.4369, 0.8711, 0.4057, 0.8711, 0.4369, 0.8389, 0.4681, 0.8389, 0.4681, 0.8711, 0.4369, 0.8711, 7.276e-12, 0.8066, 0.03121, 0.8066, 0.03121, 0.8389, -7.276e-12, 0.8389, 0.03121, 0.8066, 0.06242, 0.8066, 0.06242, 0.8389, 0.03121, 0.8389, 0.06242, 0.8066, 0.09363, 0.8066, 0.09363, 0.8389, 0.06242, 0.8389, 0.09363, 0.8066, 0.1248, 0.8066, 0.1248, 0.8389, 0.09363, 0.8389, 0.1248, 0.8066, 0.156, 0.8066, 0.156, 0.8389, 0.1248, 0.8389, 0.156, 0.8066, 0.1873, 0.8066, 0.1873, 0.8389, 0.156, 0.8389, 0.1873, 0.8066, 0.2185, 0.8066, 0.2185, 0.8389, 0.1873, 0.8389, 0.2185, 0.8066, 0.2497, 0.8066, 0.2497, 0.8389, 0.2185, 0.8389, 0.2497, 0.8066, 0.2809, 0.8066, 0.2809, 0.8389, 0.2497, 0.8389, 0.2809, 0.8066, 0.3121, 0.8066, 0.3121, 0.8389, 0.2809, 0.8389, 0.3121, 0.8066, 0.3433, 0.8066, 0.3433, 0.8389, 0.3121, 0.8389, 0.3433, 0.8066, 0.3745, 0.8066, 0.3745, 0.8389, 0.3433, 0.8389, 0.3745, 0.8066, 0.4057, 0.8066, 0.4057, 0.8389, 0.3745, 0.8389, 0.4057, 0.8066, 0.4369, 0.8066, 0.4369, 0.8389, 0.4057, 0.8389, 0.4369, 0.8066, 0.4681, 0.8066, 0.4681, 0.8389, 0.4369, 0.8389, 0.0, 0.7743, 0.03121, 0.7743, 0.03121, 0.8066, 7.276e-12, 0.8066, 0.03121, 0.7743, 0.06242, 0.7743, 0.06242, 0.8066, 0.03121, 0.8066, 0.06242, 0.7743, 0.09363, 0.7743, 0.09363, 0.8066, 0.06242, 0.8066, 0.09363, 0.7743, 0.1248, 0.7743, 0.1248, 0.8066, 0.09363, 0.8066, 0.1248, 0.7743, 0.156, 0.7743, 0.156, 0.8066, 0.1248, 0.8066, 0.156, 0.7743, 0.1873, 0.7743, 0.1873, 0.8066, 0.156, 0.8066, 0.1873, 0.7743, 0.2185, 0.7743, 0.2185, 0.8066, 0.1873, 0.8066, 0.2185, 0.7743, 0.2497, 0.7743, 0.2497, 0.8066, 0.2185, 0.8066, 0.2497, 0.7743, 0.2809, 0.7743, 0.2809, 0.8066, 0.2497, 0.8066, 0.2809, 0.7743, 0.3121, 0.7743, 0.3121, 0.8066, 0.2809, 0.8066, 0.3121, 0.7743, 0.3433, 0.7743, 0.3433, 0.8066, 0.3121, 0.8066, 0.3433, 0.7743, 0.3745, 0.7743, 0.3745, 0.8066, 0.3433, 0.8066, 0.3745, 0.7743, 0.4057, 0.7743, 0.4057, 0.8066, 0.3745, 0.8066, 0.4057, 0.7743, 0.4369, 0.7743, 0.4369, 0.8066, 0.4057, 0.8066, 0.4369, 0.7743, 0.4681, 0.7743, 0.4681, 0.8066, 0.4369, 0.8066, 0.0, 0.7421, 0.03121, 0.7421, 0.03121, 0.7743, 0.0, 0.7743, 0.03121, 0.7421, 0.06242, 0.7421, 0.06242, 0.7743, 0.03121, 0.7743, 0.06242, 0.7421, 0.09363, 0.7421, 0.09363, 0.7743, 0.06242, 0.7743, 0.09363, 0.7421, 0.1248, 0.7421, 0.1248, 0.7743, 0.09363, 0.7743, 0.1248, 0.7421, 0.156, 0.7421, 0.156, 0.7743, 0.1248, 0.7743, 0.156, 0.7421, 0.1873, 0.7421, 0.1873, 0.7743, 0.156, 0.7743, 0.1873, 0.7421, 0.2185, 0.7421, 0.2185, 0.7743, 0.1873, 0.7743, 0.2185, 0.7421, 0.2497, 0.7421, 0.2497, 0.7743, 0.2185, 0.7743, 0.2497, 0.7421, 0.2809, 0.7421, 0.2809, 0.7743, 0.2497, 0.7743, 0.2809, 0.7421, 0.3121, 0.7421, 0.3121, 0.7743, 0.2809, 0.7743, 0.3121, 0.7421, 0.3433, 0.7421, 0.3433, 0.7743, 0.3121, 0.7743, 0.3433, 0.7421, 0.3745, 0.7421, 0.3745, 0.7743, 0.3433, 0.7743, 0.3745, 0.7421, 0.4057, 0.7421, 0.4057, 0.7743, 0.3745, 0.7743, 0.4057, 0.7421, 0.4369, 0.7421, 0.4369, 0.7743, 0.4057, 0.7743, 0.4369, 0.7421, 0.4681, 0.7421, 0.4681, 0.7743, 0.4369, 0.7743, 0.0, 0.7098, 0.03121, 0.7098, 0.03121, 0.7421, 0.0, 0.7421, 0.03121, 0.7098, 0.06242, 0.7098, 0.06242, 0.7421, 0.03121, 0.7421, 0.06242, 0.7098, 0.09363, 0.7098, 0.09363, 0.7421, 0.06242, 0.7421, 0.09363, 0.7098, 0.1248, 0.7098, 0.1248, 0.7421, 0.09363, 0.7421, 0.1248, 0.7098, 0.156, 0.7098, 0.156, 0.7421, 0.1248, 0.7421, 0.156, 0.7098, 0.1873, 0.7098, 0.1873, 0.7421, 0.156, 0.7421, 0.1873, 0.7098, 0.2185, 0.7098, 0.2185, 0.7421, 0.1873, 0.7421, 0.2185, 0.7098, 0.2497, 0.7098, 0.2497, 0.7421, 0.2185, 0.7421, 0.2497, 0.7098, 0.2809, 0.7098, 0.2809, 0.7421, 0.2497, 0.7421, 0.2809, 0.7098, 0.3121, 0.7098, 0.3121, 0.7421, 0.2809, 0.7421, 0.3121, 0.7098, 0.3433, 0.7098, 0.3433, 0.7421, 0.3121, 0.7421, 0.3433, 0.7098, 0.3745, 0.7098, 0.3745, 0.7421, 0.3433, 0.7421, 0.3745, 0.7098, 0.4057, 0.7098, 0.4057, 0.7421, 0.3745, 0.7421, 0.4057, 0.7098, 0.4369, 0.7098, 0.4369, 0.7421, 0.4057, 0.7421, 0.4369, 0.7098, 0.4681, 0.7098, 0.4681, 0.7421, 0.4369, 0.7421, 0.0, 0.6776, 0.03121, 0.6776, 0.03121, 0.7098, 0.0, 0.7098, 0.03121, 0.6776, 0.06242, 0.6776, 0.06242, 0.7098, 0.03121, 0.7098, 0.06242, 0.6776, 0.09363, 0.6776, 0.09363, 0.7098, 0.06242, 0.7098, 0.09363, 0.6776, 0.1248, 0.6776, 0.1248, 0.7098, 0.09363, 0.7098, 0.1248, 0.6776, 0.156, 0.6776, 0.156, 0.7098, 0.1248, 0.7098, 0.156, 0.6776, 0.1873, 0.6776, 0.1873, 0.7098, 0.156, 0.7098, 0.1873, 0.6776, 0.2185, 0.6776, 0.2185, 0.7098, 0.1873, 0.7098, 0.2185, 0.6776, 0.2497, 0.6776, 0.2497, 0.7098, 0.2185, 0.7098, 0.2497, 0.6776, 0.2809, 0.6776, 0.2809, 0.7098, 0.2497, 0.7098, 0.2809, 0.6776, 0.3121, 0.6776, 0.3121, 0.7098, 0.2809, 0.7098, 0.3121, 0.6776, 0.3433, 0.6776, 0.3433, 0.7098, 0.3121, 0.7098, 0.3433, 0.6776, 0.3745, 0.6776, 0.3745, 0.7098, 0.3433, 0.7098, 0.3745, 0.6776, 0.4057, 0.6776, 0.4057, 0.7098, 0.3745, 0.7098, 0.4057, 0.6776, 0.4369, 0.6776, 0.4369, 0.7098, 0.4057, 0.7098, 0.4369, 0.6776, 0.4681, 0.6776, 0.4681, 0.7098, 0.4369, 0.7098, 0.0, 0.6453, 0.03121, 0.6453, 0.03121, 0.6776, 0.0, 0.6776, 0.03121, 0.6453, 0.06242, 0.6453, 0.06242, 0.6776, 0.03121, 0.6776, 0.06242, 0.6453, 0.09363, 0.6453, 0.09363, 0.6776, 0.06242, 0.6776, 0.09363, 0.6453, 0.1248, 0.6453, 0.1248, 0.6776, 0.09363, 0.6776, 0.1248, 0.6453, 0.156, 0.6453, 0.156, 0.6776, 0.1248, 0.6776, 0.156, 0.6453, 0.1873, 0.6453, 0.1873, 0.6776, 0.156, 0.6776, 0.1873, 0.6453, 0.2185, 0.6453, 0.2185, 0.6776, 0.1873, 0.6776, 0.2185, 0.6453, 0.2497, 0.6453, 0.2497, 0.6776, 0.2185, 0.6776, 0.2497, 0.6453, 0.2809, 0.6453, 0.2809, 0.6776, 0.2497, 0.6776, 0.2809, 0.6453, 0.3121, 0.6453, 0.3121, 0.6776, 0.2809, 0.6776, 0.3121, 0.6453, 0.3433, 0.6453, 0.3433, 0.6776, 0.3121, 0.6776, 0.3433, 0.6453, 0.3745, 0.6453, 0.3745, 0.6776, 0.3433, 0.6776, 0.3745, 0.6453, 0.4057, 0.6453, 0.4057, 0.6776, 0.3745, 0.6776, 0.4057, 0.6453, 0.4369, 0.6453, 0.4369, 0.6776, 0.4057, 0.6776, 0.4369, 0.6453, 0.4681, 0.6453, 0.4681, 0.6776, 0.4369, 0.6776, 0.0, 0.613, 0.03121, 0.613, 0.03121, 0.6453, 0.0, 0.6453, 0.03121, 0.613, 0.06242, 0.613, 0.06242, 0.6453, 0.03121, 0.6453, 0.06242, 0.613, 0.09363, 0.613, 0.09363, 0.6453, 0.06242, 0.6453, 0.09363, 0.613, 0.1248, 0.613, 0.1248, 0.6453, 0.09363, 0.6453, 0.1248, 0.613, 0.156, 0.613, 0.156, 0.6453, 0.1248, 0.6453, 0.156, 0.613, 0.1873, 0.613, 0.1873, 0.6453, 0.156, 0.6453, 0.1873, 0.613, 0.2185, 0.613, 0.2185, 0.6453, 0.1873, 0.6453, 0.2185, 0.613, 0.2497, 0.613, 0.2497, 0.6453, 0.2185, 0.6453, 0.2497, 0.613, 0.2809, 0.613, 0.2809, 0.6453, 0.2497, 0.6453, 0.2809, 0.613, 0.3121, 0.613, 0.3121, 0.6453, 0.2809, 0.6453, 0.3121, 0.613, 0.3433, 0.613, 0.3433, 0.6453, 0.3121, 0.6453, 0.3433, 0.613, 0.3745, 0.613, 0.3745, 0.6453, 0.3433, 0.6453, 0.3745, 0.613, 0.4057, 0.613, 0.4057, 0.6453, 0.3745, 0.6453, 0.4057, 0.613, 0.4369, 0.613, 0.4369, 0.6453, 0.4057, 0.6453, 0.4369, 0.613, 0.4681, 0.613, 0.4681, 0.6453, 0.4369, 0.6453, 0.0, 0.5808, 0.03121, 0.5808, 0.03121, 0.613, 0.0, 0.613, 0.03121, 0.5808, 0.06242, 0.5808, 0.06242, 0.613, 0.03121, 0.613, 0.06242, 0.5808, 0.09363, 0.5808, 0.09363, 0.613, 0.06242, 0.613, 0.09363, 0.5808, 0.1248, 0.5808, 0.1248, 0.613, 0.09363, 0.613, 0.1248, 0.5808, 0.156, 0.5808, 0.156, 0.613, 0.1248, 0.613, 0.156, 0.5808, 0.1873, 0.5808, 0.1873, 0.613, 0.156, 0.613, 0.1873, 0.5808, 0.2185, 0.5808, 0.2185, 0.613, 0.1873, 0.613, 0.2185, 0.5808, 0.2497, 0.5808, 0.2497, 0.613, 0.2185, 0.613, 0.2497, 0.5808, 0.2809, 0.5808, 0.2809, 0.613, 0.2497, 0.613, 0.2809, 0.5808, 0.3121, 0.5808, 0.3121, 0.613, 0.2809, 0.613, 0.3121, 0.5808, 0.3433, 0.5808, 0.3433, 0.613, 0.3121, 0.613, 0.3433, 0.5808, 0.3745, 0.5808, 0.3745, 0.613, 0.3433, 0.613, 0.3745, 0.5808, 0.4057, 0.5808, 0.4057, 0.613, 0.3745, 0.613, 0.4057, 0.5808, 0.4369, 0.5808, 0.4369, 0.613, 0.4057, 0.613, 0.4369, 0.5808, 0.4681, 0.5808, 0.4681, 0.613, 0.4369, 0.613, 0.0, 0.5485, 0.03121, 0.5485, 0.03121, 0.5808, 0.0, 0.5808, 0.03121, 0.5485, 0.06242, 0.5485, 0.06242, 0.5808, 0.03121, 0.5808, 0.06242, 0.5485, 0.09363, 0.5485, 0.09363, 0.5808, 0.06242, 0.5808, 0.09363, 0.5485, 0.1248, 0.5485, 0.1248, 0.5808, 0.09363, 0.5808, 0.1248, 0.5485, 0.156, 0.5485, 0.156, 0.5808, 0.1248, 0.5808, 0.156, 0.5485, 0.1873, 0.5485, 0.1873, 0.5808, 0.156, 0.5808, 0.1873, 0.5485, 0.2185, 0.5485, 0.2185, 0.5808, 0.1873, 0.5808, 0.2185, 0.5485, 0.2497, 0.5485, 0.2497, 0.5808, 0.2185, 0.5808, 0.2497, 0.5485, 0.2809, 0.5485, 0.2809, 0.5808, 0.2497, 0.5808, 0.2809, 0.5485, 0.3121, 0.5485, 0.3121, 0.5808, 0.2809, 0.5808, 0.3121, 0.5485, 0.3433, 0.5485, 0.3433, 0.5808, 0.3121, 0.5808, 0.3433, 0.5485, 0.3745, 0.5485, 0.3745, 0.5808, 0.3433, 0.5808, 0.3745, 0.5485, 0.4057, 0.5485, 0.4057, 0.5808, 0.3745, 0.5808, 0.4057, 0.5485, 0.4369, 0.5485, 0.4369, 0.5808, 0.4057, 0.5808, 0.4369, 0.5485, 0.4681, 0.5485, 0.4681, 0.5808, 0.4369, 0.5808, 0.0, 0.5163, 0.03121, 0.5163, 0.03121, 0.5485, 0.0, 0.5485, 0.03121, 0.5163, 0.06242, 0.5163, 0.06242, 0.5485, 0.03121, 0.5485, 0.06242, 0.5163, 0.09363, 0.5163, 0.09363, 0.5485, 0.06242, 0.5485, 0.09363, 0.5163, 0.1248, 0.5163, 0.1248, 0.5485, 0.09363, 0.5485, 0.1248, 0.5163, 0.156, 0.5163, 0.156, 0.5485, 0.1248, 0.5485, 0.156, 0.5163, 0.1873, 0.5163, 0.1873, 0.5485, 0.156, 0.5485, 0.1873, 0.5163, 0.2185, 0.5163, 0.2185, 0.5485, 0.1873, 0.5485, 0.2185, 0.5163, 0.2497, 0.5163, 0.2497, 0.5485, 0.2185, 0.5485, 0.2497, 0.5163, 0.2809, 0.5163, 0.2809, 0.5485, 0.2497, 0.5485, 0.2809, 0.5163, 0.3121, 0.5163, 0.3121, 0.5485, 0.2809, 0.5485, 0.3121, 0.5163, 0.3433, 0.5163, 0.3433, 0.5485, 0.3121, 0.5485, 0.3433, 0.5163, 0.3745, 0.5163, 0.3745, 0.5485, 0.3433, 0.5485, 0.3745, 0.5163, 0.4057, 0.5163, 0.4057, 0.5485, 0.3745, 0.5485, 0.4057, 0.5163, 0.4369, 0.5163, 0.4369, 0.5485, 0.4057, 0.5485, 0.4369, 0.5163, 0.4681, 0.5163, 0.4681, 0.5485, 0.4369, 0.5485, 0.0, 0.484, 0.03121, 0.484, 0.03121, 0.5163, 0.0, 0.5163, 0.03121, 0.484, 0.06242, 0.484, 0.06242, 0.5163, 0.03121, 0.5163, 0.06242, 0.484, 0.09363, 0.484, 0.09363, 0.5163, 0.06242, 0.5163, 0.09363, 0.484, 0.1248, 0.484, 0.1248, 0.5163, 0.09363, 0.5163, 0.1248, 0.484, 0.156, 0.484, 0.156, 0.5163, 0.1248, 0.5163, 0.156, 0.484, 0.1873, 0.484, 0.1873, 0.5163, 0.156, 0.5163, 0.1873, 0.484, 0.2185, 0.484, 0.2185, 0.5163, 0.1873, 0.5163, 0.2185, 0.484, 0.2497, 0.484, 0.2497, 0.5163, 0.2185, 0.5163, 0.2497, 0.484, 0.2809, 0.484, 0.2809, 0.5163, 0.2497, 0.5163, 0.2809, 0.484, 0.3121, 0.484, 0.3121, 0.5163, 0.2809, 0.5163, 0.3121, 0.484, 0.3433, 0.484, 0.3433, 0.5163, 0.3121, 0.5163, 0.3433, 0.484, 0.3745, 0.484, 0.3745, 0.5163, 0.3433, 0.5163, 0.3745, 0.484, 0.4057, 0.484, 0.4057, 0.5163, 0.3745, 0.5163, 0.4057, 0.484, 0.4369, 0.484, 0.4369, 0.5163, 0.4057, 0.5163, 0.4369, 0.484, 0.4681, 0.484, 0.4681, 0.5163, 0.4369, 0.5163, 0.0, 0.4518, 0.03121, 0.4518, 0.03121, 0.484, 0.0, 0.484, 0.03121, 0.4518, 0.06242, 0.4518, 0.06242, 0.484, 0.03121, 0.484, 0.06242, 0.4518, 0.09363, 0.4518, 0.09363, 0.484, 0.06242, 0.484, 0.09363, 0.4518, 0.1248, 0.4518, 0.1248, 0.484, 0.09363, 0.484, 0.1248, 0.4518, 0.156, 0.4518, 0.156, 0.484, 0.1248, 0.484, 0.156, 0.4518, 0.1873, 0.4518, 0.1873, 0.484, 0.156, 0.484, 0.1873, 0.4518, 0.2185, 0.4518, 0.2185, 0.484, 0.1873, 0.484, 0.2185, 0.4518, 0.2497, 0.4518, 0.2497, 0.484, 0.2185, 0.484, 0.2497, 0.4518, 0.2809, 0.4518, 0.2809, 0.484, 0.2497, 0.484, 0.2809, 0.4518, 0.3121, 0.4518, 0.3121, 0.484, 0.2809, 0.484, 0.3121, 0.4518, 0.3433, 0.4518, 0.3433, 0.484, 0.3121, 0.484, 0.3433, 0.4518, 0.3745, 0.4518, 0.3745, 0.484, 0.3433, 0.484, 0.3745, 0.4518, 0.4057, 0.4518, 0.4057, 0.484, 0.3745, 0.484, 0.4057, 0.4518, 0.4369, 0.4518, 0.4369, 0.484, 0.4057, 0.484, 0.4369, 0.4518, 0.4681, 0.4518, 0.4681, 0.484, 0.4369, 0.484, 7.276e-12, 0.4195, 0.03121, 0.4195, 0.03121, 0.4518, 0.0, 0.4518, 0.03121, 0.4195, 0.06242, 0.4195, 0.06242, 0.4518, 0.03121, 0.4518, 0.06242, 0.4195, 0.09363, 0.4195, 0.09363, 0.4518, 0.06242, 0.4518, 0.09363, 0.4195, 0.1248, 0.4195, 0.1248, 0.4518, 0.09363, 0.4518, 0.1248, 0.4195, 0.156, 0.4195, 0.156, 0.4518, 0.1248, 0.4518, 0.156, 0.4195, 0.1873, 0.4195, 0.1873, 0.4518, 0.156, 0.4518, 0.1873, 0.4195, 0.2185, 0.4195, 0.2185, 0.4518, 0.1873, 0.4518, 0.2185, 0.4195, 0.2497, 0.4195, 0.2497, 0.4518, 0.2185, 0.4518, 0.2497, 0.4195, 0.2809, 0.4195, 0.2809, 0.4518, 0.2497, 0.4518, 0.2809, 0.4195, 0.3121, 0.4195, 0.3121, 0.4518, 0.2809, 0.4518, 0.3121, 0.4195, 0.3433, 0.4195, 0.3433, 0.4518, 0.3121, 0.4518, 0.3433, 0.4195, 0.3745, 0.4195, 0.3745, 0.4518, 0.3433, 0.4518, 0.3745, 0.4195, 0.4057, 0.4195, 0.4057, 0.4518, 0.3745, 0.4518, 0.4057, 0.4195, 0.4369, 0.4195, 0.4369, 0.4518, 0.4057, 0.4518, 0.4369, 0.4195, 0.4681, 0.4195, 0.4681, 0.4518, 0.4369, 0.4518, 0.0, 0.3872, 0.03121, 0.3872, 0.03121, 0.4195, 7.276e-12, 0.4195, 0.03121, 0.3872, 0.06242, 0.3872, 0.06242, 0.4195, 0.03121, 0.4195, 0.06242, 0.3872, 0.09363, 0.3872, 0.09363, 0.4195, 0.06242, 0.4195, 0.09363, 0.3872, 0.1248, 0.3872, 0.1248, 0.4195, 0.09363, 0.4195, 0.1248, 0.3872, 0.156, 0.3872, 0.156, 0.4195, 0.1248, 0.4195, 0.156, 0.3872, 0.1873, 0.3872, 0.1873, 0.4195, 0.156, 0.4195, 0.1873, 0.3872, 0.2185, 0.3872, 0.2185, 0.4195, 0.1873, 0.4195, 0.2185, 0.3872, 0.2497, 0.3872, 0.2497, 0.4195, 0.2185, 0.4195, 0.2497, 0.3872, 0.2809, 0.3872, 0.2809, 0.4195, 0.2497, 0.4195, 0.2809, 0.3872, 0.3121, 0.3872, 0.3121, 0.4195, 0.2809, 0.4195, 0.3121, 0.3872, 0.3433, 0.3872, 0.3433, 0.4195, 0.3121, 0.4195, 0.3433, 0.3872, 0.3745, 0.3872, 0.3745, 0.4195, 0.3433, 0.4195, 0.3745, 0.3872, 0.4057, 0.3872, 0.4057, 0.4195, 0.3745, 0.4195, 0.4057, 0.3872, 0.4369, 0.3872, 0.4369, 0.4195, 0.4057, 0.4195, 0.4369, 0.3872, 0.4681, 0.3872, 0.4681, 0.4195, 0.4369, 0.4195, 0.0, 0.355, 0.03121, 0.355, 0.03121, 0.3872, 0.0, 0.3872, 0.03121, 0.355, 0.06242, 0.355, 0.06242, 0.3872, 0.03121, 0.3872, 0.06242, 0.355, 0.09363, 0.355, 0.09363, 0.3872, 0.06242, 0.3872, 0.09363, 0.355, 0.1248, 0.355, 0.1248, 0.3872, 0.09363, 0.3872, 0.1248, 0.355, 0.156, 0.355, 0.156, 0.3872, 0.1248, 0.3872, 0.156, 0.355, 0.1873, 0.355, 0.1873, 0.3872, 0.156, 0.3872, 0.1873, 0.355, 0.2185, 0.355, 0.2185, 0.3872, 0.1873, 0.3872, 0.2185, 0.355, 0.2497, 0.355, 0.2497, 0.3872, 0.2185, 0.3872, 0.2497, 0.355, 0.2809, 0.355, 0.2809, 0.3872, 0.2497, 0.3872, 0.2809, 0.355, 0.3121, 0.355, 0.3121, 0.3872, 0.2809, 0.3872, 0.3121, 0.355, 0.3433, 0.355, 0.3433, 0.3872, 0.3121, 0.3872, 0.3433, 0.355, 0.3745, 0.355, 0.3745, 0.3872, 0.3433, 0.3872, 0.3745, 0.355, 0.4057, 0.355, 0.4057, 0.3872, 0.3745, 0.3872, 0.4057, 0.355, 0.4369, 0.355, 0.4369, 0.3872, 0.4057, 0.3872, 0.4369, 0.355, 0.4681, 0.355, 0.4681, 0.3872, 0.4369, 0.3872, 0.0, 0.3227, 0.03121, 0.3227, 0.03121, 0.355, 0.0, 0.355, 0.03121, 0.3227, 0.06242, 0.3227, 0.06242, 0.355, 0.03121, 0.355, 0.06242, 0.3227, 0.09363, 0.3227, 0.09363, 0.355, 0.06242, 0.355, 0.09363, 0.3227, 0.1248, 0.3227, 0.1248, 0.355, 0.09363, 0.355, 0.1248, 0.3227, 0.156, 0.3227, 0.156, 0.355, 0.1248, 0.355, 0.156, 0.3227, 0.1873, 0.3227, 0.1873, 0.355, 0.156, 0.355, 0.1873, 0.3227, 0.2185, 0.3227, 0.2185, 0.355, 0.1873, 0.355, 0.2185, 0.3227, 0.2497, 0.3227, 0.2497, 0.355, 0.2185, 0.355, 0.2497, 0.3227, 0.2809, 0.3227, 0.2809, 0.355, 0.2497, 0.355, 0.2809, 0.3227, 0.3121, 0.3227, 0.3121, 0.355, 0.2809, 0.355, 0.3121, 0.3227, 0.3433, 0.3227, 0.3433, 0.355, 0.3121, 0.355, 0.3433, 0.3227, 0.3745, 0.3227, 0.3745, 0.355, 0.3433, 0.355, 0.3745, 0.3227, 0.4057, 0.3227, 0.4057, 0.355, 0.3745, 0.355, 0.4057, 0.3227, 0.4369, 0.3227, 0.4369, 0.355, 0.4057, 0.355, 0.4369, 0.3227, 0.4681, 0.3227, 0.4681, 0.355, 0.4369, 0.355, 0.0, 0.2905, 0.03121, 0.2905, 0.03121, 0.3227, 0.0, 0.3227, 0.03121, 0.2905, 0.06242, 0.2905, 0.06242, 0.3227, 0.03121, 0.3227, 0.06242, 0.2905, 0.09363, 0.2905, 0.09363, 0.3227, 0.06242, 0.3227, 0.09363, 0.2905, 0.1248, 0.2905, 0.1248, 0.3227, 0.09363, 0.3227, 0.1248, 0.2905, 0.156, 0.2905, 0.156, 0.3227, 0.1248, 0.3227, 0.156, 0.2905, 0.1873, 0.2905, 0.1873, 0.3227, 0.156, 0.3227, 0.1873, 0.2905, 0.2185, 0.2905, 0.2185, 0.3227, 0.1873, 0.3227, 0.2185, 0.2905, 0.2497, 0.2905, 0.2497, 0.3227, 0.2185, 0.3227, 0.2497, 0.2905, 0.2809, 0.2905, 0.2809, 0.3227, 0.2497, 0.3227, 0.2809, 0.2905, 0.3121, 0.2905, 0.3121, 0.3227, 0.2809, 0.3227, 0.3121, 0.2905, 0.3433, 0.2905, 0.3433, 0.3227, 0.3121, 0.3227, 0.3433, 0.2905, 0.3745, 0.2905, 0.3745, 0.3227, 0.3433, 0.3227, 0.3745, 0.2905, 0.4057, 0.2905, 0.4057, 0.3227, 0.3745, 0.3227, 0.4057, 0.2905, 0.4369, 0.2905, 0.4369, 0.3227, 0.4057, 0.3227, 0.4369, 0.2905, 0.4681, 0.2905, 0.4681, 0.3227, 0.4369, 0.3227, 0.0, 0.2582, 0.03121, 0.2582, 0.03121, 0.2905, 0.0, 0.2905, 0.03121, 0.2582, 0.06242, 0.2582, 0.06242, 0.2905, 0.03121, 0.2905, 0.06242, 0.2582, 0.09363, 0.2582, 0.09363, 0.2905, 0.06242, 0.2905, 0.09363, 0.2582, 0.1248, 0.2582, 0.1248, 0.2905, 0.09363, 0.2905, 0.1248, 0.2582, 0.156, 0.2582, 0.156, 0.2905, 0.1248, 0.2905, 0.156, 0.2582, 0.1873, 0.2582, 0.1873, 0.2905, 0.156, 0.2905, 0.1873, 0.2582, 0.2185, 0.2582, 0.2185, 0.2905, 0.1873, 0.2905, 0.2185, 0.2582, 0.2497, 0.2582, 0.2497, 0.2905, 0.2185, 0.2905, 0.2497, 0.2582, 0.2809, 0.2582, 0.2809, 0.2905, 0.2497, 0.2905, 0.2809, 0.2582, 0.3121, 0.2582, 0.3121, 0.2905, 0.2809, 0.2905, 0.3121, 0.2582, 0.3433, 0.2582, 0.3433, 0.2905, 0.3121, 0.2905, 0.3433, 0.2582, 0.3745, 0.2582, 0.3745, 0.2905, 0.3433, 0.2905, 0.3745, 0.2582, 0.4057, 0.2582, 0.4057, 0.2905, 0.3745, 0.2905, 0.4057, 0.2582, 0.4369, 0.2582, 0.4369, 0.2905, 0.4057, 0.2905, 0.4369, 0.2582, 0.4681, 0.2582, 0.4681, 0.2905, 0.4369, 0.2905, 0.0, 0.2259, 0.03121, 0.2259, 0.03121, 0.2582, 0.0, 0.2582, 0.03121, 0.2259, 0.06242, 0.2259, 0.06242, 0.2582, 0.03121, 0.2582, 0.06242, 0.2259, 0.09363, 0.2259, 0.09363, 0.2582, 0.06242, 0.2582, 0.09363, 0.2259, 0.1248, 0.2259, 0.1248, 0.2582, 0.09363, 0.2582, 0.1248, 0.2259, 0.156, 0.2259, 0.156, 0.2582, 0.1248, 0.2582, 0.156, 0.2259, 0.1873, 0.2259, 0.1873, 0.2582, 0.156, 0.2582, 0.1873, 0.2259, 0.2185, 0.2259, 0.2185, 0.2582, 0.1873, 0.2582, 0.2185, 0.2259, 0.2497, 0.2259, 0.2497, 0.2582, 0.2185, 0.2582, 0.2497, 0.2259, 0.2809, 0.2259, 0.2809, 0.2582, 0.2497, 0.2582, 0.2809, 0.2259, 0.3121, 0.2259, 0.3121, 0.2582, 0.2809, 0.2582, 0.3121, 0.2259, 0.3433, 0.2259, 0.3433, 0.2582, 0.3121, 0.2582, 0.3433, 0.2259, 0.3745, 0.2259, 0.3745, 0.2582, 0.3433, 0.2582, 0.3745, 0.2259, 0.4057, 0.2259, 0.4057, 0.2582, 0.3745, 0.2582, 0.4057, 0.2259, 0.4369, 0.2259, 0.4369, 0.2582, 0.4057, 0.2582, 0.4369, 0.2259, 0.4681, 0.2259, 0.4681, 0.2582, 0.4369, 0.2582, -7.276e-12, 0.1937, 0.03121, 0.1937, 0.03121, 0.2259, 0.0, 0.2259, 0.03121, 0.1937, 0.06242, 0.1937, 0.06242, 0.2259, 0.03121, 0.2259, 0.06242, 0.1937, 0.09363, 0.1937, 0.09363, 0.2259, 0.06242, 0.2259, 0.09363, 0.1937, 0.1248, 0.1937, 0.1248, 0.2259, 0.09363, 0.2259, 0.1248, 0.1937, 0.156, 0.1937, 0.156, 0.2259, 0.1248, 0.2259, 0.156, 0.1937, 0.1873, 0.1937, 0.1873, 0.2259, 0.156, 0.2259, 0.1873, 0.1937, 0.2185, 0.1937, 0.2185, 0.2259, 0.1873, 0.2259, 0.2185, 0.1937, 0.2497, 0.1937, 0.2497, 0.2259, 0.2185, 0.2259, 0.2497, 0.1937, 0.2809, 0.1937, 0.2809, 0.2259, 0.2497, 0.2259, 0.2809, 0.1937, 0.3121, 0.1937, 0.3121, 0.2259, 0.2809, 0.2259, 0.3121, 0.1937, 0.3433, 0.1937, 0.3433, 0.2259, 0.3121, 0.2259, 0.3433, 0.1937, 0.3745, 0.1937, 0.3745, 0.2259, 0.3433, 0.2259, 0.3745, 0.1937, 0.4057, 0.1937, 0.4057, 0.2259, 0.3745, 0.2259, 0.4057, 0.1937, 0.4369, 0.1937, 0.4369, 0.2259, 0.4057, 0.2259, 0.4369, 0.1937, 0.4681, 0.1937, 0.4681, 0.2259, 0.4369, 0.2259, 0.0, 0.1614, 0.03121, 0.1614, 0.03121, 0.1937, -7.276e-12, 0.1937, 0.03121, 0.1614, 0.06242, 0.1614, 0.06242, 0.1937, 0.03121, 0.1937, 0.06242, 0.1614, 0.09363, 0.1614, 0.09363, 0.1937, 0.06242, 0.1937, 0.09363, 0.1614, 0.1248, 0.1614, 0.1248, 0.1937, 0.09363, 0.1937, 0.1248, 0.1614, 0.156, 0.1614, 0.156, 0.1937, 0.1248, 0.1937, 0.156, 0.1614, 0.1873, 0.1614, 0.1873, 0.1937, 0.156, 0.1937, 0.1873, 0.1614, 0.2185, 0.1614, 0.2185, 0.1937, 0.1873, 0.1937, 0.2185, 0.1614, 0.2497, 0.1614, 0.2497, 0.1937, 0.2185, 0.1937, 0.2497, 0.1614, 0.2809, 0.1614, 0.2809, 0.1937, 0.2497, 0.1937, 0.2809, 0.1614, 0.3121, 0.1614, 0.3121, 0.1937, 0.2809, 0.1937, 0.3121, 0.1614, 0.3433, 0.1614, 0.3433, 0.1937, 0.3121, 0.1937, 0.3433, 0.1614, 0.3745, 0.1614, 0.3745, 0.1937, 0.3433, 0.1937, 0.3745, 0.1614, 0.4057, 0.1614, 0.4057, 0.1937, 0.3745, 0.1937, 0.4057, 0.1614, 0.4369, 0.1614, 0.4369, 0.1937, 0.4057, 0.1937, 0.4369, 0.1614, 0.4681, 0.1614, 0.4681, 0.1937, 0.4369, 0.1937, 0.0, 0.1292, 0.03121, 0.1292, 0.03121, 0.1614, 0.0, 0.1614, 0.03121, 0.1292, 0.06242, 0.1292, 0.06242, 0.1614, 0.03121, 0.1614, 0.06242, 0.1292, 0.09363, 0.1292, 0.09363, 0.1614, 0.06242, 0.1614, 0.09363, 0.1292, 0.1248, 0.1292, 0.1248, 0.1614, 0.09363, 0.1614, 0.1248, 0.1292, 0.156, 0.1292, 0.156, 0.1614, 0.1248, 0.1614, 0.156, 0.1292, 0.1873, 0.1292, 0.1873, 0.1614, 0.156, 0.1614, 0.1873, 0.1292, 0.2185, 0.1292, 0.2185, 0.1614, 0.1873, 0.1614, 0.2185, 0.1292, 0.2497, 0.1292, 0.2497, 0.1614, 0.2185, 0.1614, 0.2497, 0.1292, 0.2809, 0.1292, 0.2809, 0.1614, 0.2497, 0.1614, 0.2809, 0.1292, 0.3121, 0.1292, 0.3121, 0.1614, 0.2809, 0.1614, 0.3121, 0.1292, 0.3433, 0.1292, 0.3433, 0.1614, 0.3121, 0.1614, 0.3433, 0.1292, 0.3745, 0.1292, 0.3745, 0.1614, 0.3433, 0.1614, 0.3745, 0.1292, 0.4057, 0.1292, 0.4057, 0.1614, 0.3745, 0.1614, 0.4057, 0.1292, 0.4369, 0.1292, 0.4369, 0.1614, 0.4057, 0.1614, 0.4369, 0.1292, 0.4681, 0.1292, 0.4681, 0.1614, 0.4369, 0.1614, 0.0, 0.09692, 0.03121, 0.09692, 0.03121, 0.1292, 0.0, 0.1292, 0.03121, 0.09692, 0.06242, 0.09692, 0.06242, 0.1292, 0.03121, 0.1292, 0.06242, 0.09692, 0.09363, 0.09692, 0.09363, 0.1292, 0.06242, 0.1292, 0.09363, 0.09692, 0.1248, 0.09692, 0.1248, 0.1292, 0.09363, 0.1292, 0.1248, 0.09692, 0.156, 0.09692, 0.156, 0.1292, 0.1248, 0.1292, 0.156, 0.09692, 0.1873, 0.09692, 0.1873, 0.1292, 0.156, 0.1292, 0.1873, 0.09692, 0.2185, 0.09692, 0.2185, 0.1292, 0.1873, 0.1292, 0.2185, 0.09692, 0.2497, 0.09692, 0.2497, 0.1292, 0.2185, 0.1292, 0.2497, 0.09692, 0.2809, 0.09692, 0.2809, 0.1292, 0.2497, 0.1292, 0.2809, 0.09692, 0.3121, 0.09692, 0.3121, 0.1292, 0.2809, 0.1292, 0.3121, 0.09692, 0.3433, 0.09692, 0.3433, 0.1292, 0.3121, 0.1292, 0.3433, 0.09692, 0.3745, 0.09692, 0.3745, 0.1292, 0.3433, 0.1292, 0.3745, 0.09692, 0.4057, 0.09692, 0.4057, 0.1292, 0.3745, 0.1292, 0.4057, 0.09692, 0.4369, 0.09692, 0.4369, 0.1292, 0.4057, 0.1292, 0.4369, 0.09692, 0.4681, 0.09692, 0.4681, 0.1292, 0.4369, 0.1292, 0.0, 0.06466, 0.03121, 0.06466, 0.03121, 0.09692, 0.0, 0.09692, 0.03121, 0.06466, 0.06242, 0.06466, 0.06242, 0.09692, 0.03121, 0.09692, 0.06242, 0.06466, 0.09363, 0.06466, 0.09363, 0.09692, 0.06242, 0.09692, 0.09363, 0.06466, 0.1248, 0.06466, 0.1248, 0.09692, 0.09363, 0.09692, 0.1248, 0.06466, 0.156, 0.06466, 0.156, 0.09692, 0.1248, 0.09692, 0.156, 0.06466, 0.1873, 0.06466, 0.1873, 0.09692, 0.156, 0.09692, 0.1873, 0.06466, 0.2185, 0.06466, 0.2185, 0.09692, 0.1873, 0.09692, 0.2185, 0.06466, 0.2497, 0.06466, 0.2497, 0.09692, 0.2185, 0.09692, 0.2497, 0.06466, 0.2809, 0.06466, 0.2809, 0.09692, 0.2497, 0.09692, 0.2809, 0.06466, 0.3121, 0.06466, 0.3121, 0.09692, 0.2809, 0.09692, 0.3121, 0.06466, 0.3433, 0.06466, 0.3433, 0.09692, 0.3121, 0.09692, 0.3433, 0.06466, 0.3745, 0.06466, 0.3745, 0.09692, 0.3433, 0.09692, 0.3745, 0.06466, 0.4057, 0.06466, 0.4057, 0.09692, 0.3745, 0.09692, 0.4057, 0.06466, 0.4369, 0.06466, 0.4369, 0.09692, 0.4057, 0.09692, 0.4369, 0.06466, 0.4681, 0.06466, 0.4681, 0.09692, 0.4369, 0.09692, 0.0, 0.0324, 0.03121, 0.0324, 0.03121, 0.06466, 0.0, 0.06466, 0.03121, 0.0324, 0.06242, 0.0324, 0.06242, 0.06466, 0.03121, 0.06466, 0.06242, 0.0324, 0.09363, 0.0324, 0.09363, 0.06466, 0.06242, 0.06466, 0.09363, 0.0324, 0.1248, 0.0324, 0.1248, 0.06466, 0.09363, 0.06466, 0.1248, 0.0324, 0.156, 0.0324, 0.156, 0.06466, 0.1248, 0.06466, 0.156, 0.0324, 0.1873, 0.0324, 0.1873, 0.06466, 0.156, 0.06466, 0.1873, 0.0324, 0.2185, 0.0324, 0.2185, 0.06466, 0.1873, 0.06466, 0.2185, 0.0324, 0.2497, 0.0324, 0.2497, 0.06466, 0.2185, 0.06466, 0.2497, 0.0324, 0.2809, 0.0324, 0.2809, 0.06466, 0.2497, 0.06466, 0.2809, 0.0324, 0.3121, 0.0324, 0.3121, 0.06466, 0.2809, 0.06466, 0.3121, 0.0324, 0.3433, 0.0324, 0.3433, 0.06466, 0.3121, 0.06466, 0.3433, 0.0324, 0.3745, 0.0324, 0.3745, 0.06466, 0.3433, 0.06466, 0.3745, 0.0324, 0.4057, 0.0324, 0.4057, 0.06466, 0.3745, 0.06466, 0.4057, 0.0324, 0.4369, 0.0324, 0.4369, 0.06466, 0.4057, 0.06466, 0.4369, 0.0324, 0.4681, 0.0324, 0.4681, 0.06466, 0.4369, 0.06466, 0.0, 0.0, 0.03121, 0.0, 0.03121, 0.0324, 0.0, 0.0324, 0.03121, 0.0, 0.06242, 0.0, 0.06242, 0.0324, 0.03121, 0.0324, 0.06242, 0.0, 0.09363, 0.0, 0.09363, 0.0324, 0.06242, 0.0324, 0.09363, 0.0, 0.1248, 0.0, 0.1248, 0.0324, 0.09363, 0.0324, 0.1248, 0.0, 0.156, 0.0, 0.156, 0.0324, 0.1248, 0.0324, 0.156, 0.0, 0.1873, 0.0, 0.1873, 0.0324, 0.156, 0.0324, 0.1873, 0.0, 0.2185, 0.0, 0.2185, 0.0324, 0.1873, 0.0324, 0.2185, 0.0, 0.2497, 0.0, 0.2497, 0.0324, 0.2185, 0.0324, 0.2497, 0.0, 0.2809, 0.0, 0.2809, 0.0324, 0.2497, 0.0324, 0.2809, 0.0, 0.3121, 0.0, 0.3121, 0.0324, 0.2809, 0.0324, 0.3121, 0.0, 0.3433, 0.0, 0.3433, 0.0324, 0.3121, 0.0324, 0.3433, 0.0, 0.3745, 0.0, 0.3745, 0.0324, 0.3433, 0.0324, 0.3745, 0.0, 0.4057, 0.0, 0.4057, 0.0324, 0.3745, 0.0324, 0.4057, 0.0, 0.4369, 0.0, 0.4369, 0.0324, 0.4057, 0.0324, 0.4369, 0.0, 0.4681, 0.0, 0.4681, 0.0324, 0.4369, 0.0324, 0.0, 0.9679, 0.03121, 0.9679, 0.03121, 1.0, 0.0, 1.0, 0.03121, 0.9679, 0.06242, 0.9679, 0.06242, 1.0, 0.03121, 1.0, 0.06242, 0.9679, 0.09363, 0.9679, 0.09363, 1.0, 0.06242, 1.0, 0.09363, 0.9679, 0.1248, 0.9679, 0.1248, 1.0, 0.09363, 1.0, 0.1248, 0.9679, 0.156, 0.9679, 0.156, 1.0, 0.1248, 1.0, 0.156, 0.9679, 0.1873, 0.9679, 0.1873, 1.0, 0.156, 1.0, 0.1873, 0.9679, 0.2185, 0.9679, 0.2185, 1.0, 0.1873, 1.0, 0.2185, 0.9679, 0.2497, 0.9679, 0.2497, 1.0, 0.2185, 1.0, 0.2497, 0.9679, 0.2809, 0.9679, 0.2809, 1.0, 0.2497, 1.0, 0.2809, 0.9679, 0.3121, 0.9679, 0.3121, 1.0, 0.2809, 1.0, 0.3121, 0.9679, 0.3433, 0.9679, 0.3433, 1.0, 0.3121, 1.0, 0.3433, 0.9679, 0.3745, 0.9679, 0.3745, 1.0, 0.3433, 1.0, 0.3745, 0.9679, 0.4057, 0.9679, 0.4057, 1.0, 0.3745, 1.0, 0.4057, 0.9679, 0.4369, 0.9679, 0.4369, 1.0, 0.4057, 1.0, 0.4369, 0.9679, 0.4681, 0.9679, 0.4681, 1.0, 0.4369, 1.0])
me_plane_003.materials.append(mat_net)
me_plane_003.update()

# ---- objects
ob_plane = bpy.data.objects.new('Plane', me_plane_003)

# ---- transforms, parenting, visibility, modifiers, constraints
ob_plane.location = (0.0, -4.5, 0.0)
ob_plane.rotation_euler = (0.0, 1.571, 0.0)
ob_plane.scale = (0.8, 1.0, 1.0)
_m = ob_plane.modifiers.new('Wireframe', 'WIREFRAME')
_m.thickness = 0.01
_m = ob_plane.modifiers.new('Array', 'ARRAY')
_m.count = 5
_m.relative_offset_displace = (0.0, 1.0, 0.0)
_m = ob_plane.modifiers.new('Auto Smooth', 'NODES')
_m.node_group = ng_auto_smooth
_gi = [s.identifier for s in ng_auto_smooth.interface.items_tree if s.item_type == 'SOCKET' and s.in_out == 'INPUT']
_m[_gi[1]] = 0.5236  # Angle

# ---- collection membership
col_collection.objects.link(ob_plane)

# ---- scene / render settings (as saved in the file)
scene.frame_start = 1; scene.frame_end = 250; scene.frame_set(1)
scene.render.engine = 'BLENDER_EEVEE_NEXT'
scene.cycles.sampling_pattern = 'TABULATED_SOBOL'
scene.cycles.use_light_tree = False
scene.view_settings.view_transform = 'Filmic'
bpy.context.view_layer.update()

# ---- added for rendering (the .blend has no active camera and no usable light): camera, sun
cam_auto = bpy.data.cameras.new('AutoCamera')
cam_auto.lens = 50.0
cam_auto.sensor_width = 36.0
cam_auto.clip_end = 1000.0
ob_auto_camera = bpy.data.objects.new('AutoCamera', cam_auto)
scene.collection.objects.link(ob_auto_camera)
ob_auto_camera.location = (9.28173, -11.6381, 7.82592)
ob_auto_camera.rotation_euler = (1.09748, -7.21219e-08, 0.694738)
scene.camera = ob_auto_camera
light_auto_sun = bpy.data.lights.new('AutoSun', 'SUN')
light_auto_sun.energy = 3.0
light_auto_sun.angle = 0.0523599
ob_auto_sun = bpy.data.objects.new('AutoSun', light_auto_sun)
scene.collection.objects.link(ob_auto_sun)
ob_auto_sun.rotation_euler = (0.872665, 0.174533, 0.523599)
bpy.context.view_layer.update()
